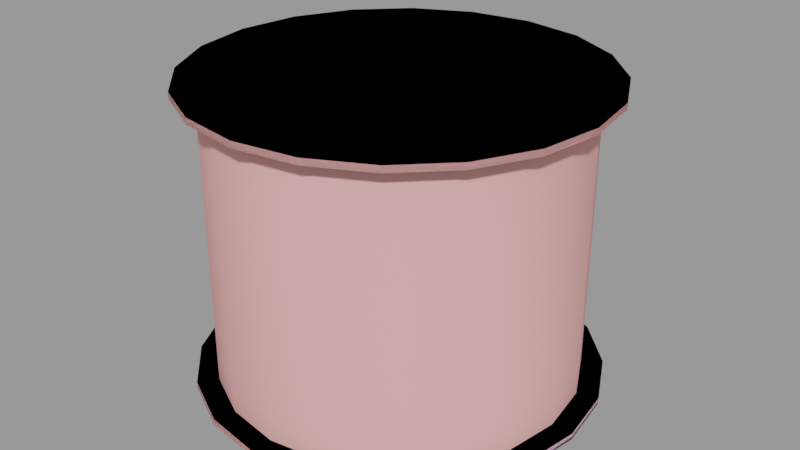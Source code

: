 # Source: spool_wire.blend  (saved by Blender 2.92.15; exported with 4.5.12 LTS)
import bpy
from mathutils import Matrix  # noqa: F401  (used for matrix-valued properties, if any)

bpy.ops.wm.read_factory_settings(use_empty=True)
scene = bpy.context.scene
scene.name = 'spool_wire.qc'

# ---- collections
col_spool_wire = bpy.data.collections.new('spool_wire'); scene.collection.children.link(col_spool_wire)

# ---- materials (node trees are filled in below, after node groups)
mat_spool_wire = bpy.data.materials.new('spool_wire')
mat_spool_wire.use_transparent_shadow = False
mat_spool_wire.diffuse_color = (0.9114, 0.4306, 0.4175, 1.0)
mat_phy = bpy.data.materials.new('  phy')
mat_phy.use_transparent_shadow = False
mat_phy.diffuse_color = (0.8824, 0.5327, 0.7393, 1.0)

# ---- material node trees

# ---- meshes
me_spool_wire_reference = bpy.data.meshes.new('spool_wire_reference')
me_spool_wire_reference.from_pydata([(-1e-06, 28.59, -23.0), (-8.836, 27.19, -23.0), (-1e-06, 28.59, 1e-06), (-8.836, 27.19, 1e-06), (-16.81, 23.13, -23.0), (-16.81, 23.13, 1e-06), (8.836, -27.19, -23.0), (16.81, -23.13, -23.0), (8.836, -27.19, -1e-06), (16.81, -23.13, -1e-06), (23.13, -16.81, -23.0), (23.13, -16.81, -1e-06), (27.19, -8.836, -23.0), (27.19, -8.836, 0.0), (28.59, 2e-06, -23.0), (28.59, 1e-06, 0.0), (27.19, 8.836, -23.0), (27.19, 8.836, 0.0), (23.13, 16.81, -23.0), (23.13, 16.81, 1e-06), (16.81, 23.13, -23.0), (16.81, 23.13, 1e-06), (8.836, 27.19, -23.0), (8.836, 27.19, 1e-06), (32.0, 2e-06, -24.0), (30.44, -9.889, -24.0), (30.44, 9.889, -24.0), (25.89, -18.81, -24.0), (18.81, -25.89, -24.0), (9.889, -30.44, -24.0), (1e-06, -32.0, -24.0), (-9.889, -30.44, -24.0), (-18.81, -25.89, -24.0), (-25.89, -18.81, -24.0), (-30.44, -9.889, -24.0), (-32.0, 0.0, -24.0), (-30.44, 9.889, -24.0), (-25.89, 18.81, -24.0), (-18.81, 25.89, -24.0), (-9.889, 30.44, -24.0), (-1e-06, 32.0, -24.0), (9.889, 30.44, -24.0), (18.81, 25.89, -24.0), (25.89, 18.81, -24.0), (30.44, -9.889, -23.0), (32.0, 2e-06, -23.0), (25.89, -18.81, -23.0), (30.44, 9.889, -23.0), (25.89, 18.81, -23.0), (18.81, 25.89, -23.0), (9.889, 30.44, -23.0), (-1e-06, 32.0, -23.0), (-9.889, 30.44, -23.0), (-18.81, 25.89, -23.0), (-25.89, 18.81, -23.0), (-30.44, 9.889, -23.0), (-32.0, 0.0, -23.0), (-30.44, -9.889, -23.0), (-25.89, -18.81, -23.0), (-18.81, -25.89, -23.0), (-9.889, -30.44, -23.0), (1e-06, -32.0, -23.0), (9.889, -30.44, -23.0), (18.81, -25.89, -23.0), (32.0, 0.0, 24.0), (30.44, 9.889, 24.0), (30.44, -9.889, 24.0), (25.89, 18.81, 24.0), (18.81, 25.89, 24.0), (9.889, 30.44, 24.0), (-1e-06, 32.0, 24.0), (-9.889, 30.44, 24.0), (-18.81, 25.89, 24.0), (-25.89, 18.81, 24.0), (-30.44, 9.889, 24.0), (-32.0, -2e-06, 24.0), (-30.44, -9.889, 24.0), (-25.89, -18.81, 24.0), (-18.81, -25.89, 24.0), (-9.889, -30.44, 24.0), (1e-06, -32.0, 24.0), (9.889, -30.44, 24.0), (18.81, -25.89, 24.0), (25.89, -18.81, 24.0), (30.44, -9.889, 23.0), (25.89, -18.81, 23.0), (32.0, 0.0, 23.0), (18.81, -25.89, 23.0), (9.889, -30.44, 23.0), (1e-06, -32.0, 23.0), (-9.889, -30.44, 23.0), (-18.81, -25.89, 23.0), (-25.89, -18.81, 23.0), (-30.44, -9.889, 23.0), (-32.0, -2e-06, 23.0), (-30.44, 9.889, 23.0), (-25.89, 18.81, 23.0), (-18.81, 25.89, 23.0), (-9.889, 30.44, 23.0), (-1e-06, 32.0, 23.0), (9.889, 30.44, 23.0), (18.81, 25.89, 23.0), (25.89, 18.81, 23.0), (30.44, 9.889, 23.0), (-1e-06, 28.59, 23.0), (-8.836, 27.19, 23.0), (-16.81, 23.13, 23.0), (8.836, -27.19, 23.0), (16.81, -23.13, 23.0), (23.13, -16.81, 23.0), (27.19, -8.836, 23.0), (28.59, 0.0, 23.0), (27.19, 8.836, 23.0), (23.13, 16.81, 23.0), (16.81, 23.13, 23.0), (8.836, 27.19, 23.0), (-23.13, 16.81, 1e-06), (-23.13, 16.81, 23.0), (-27.19, 8.836, 0.0), (-27.19, 8.836, 23.0), (-28.59, 0.0, 0.0), (-28.59, -1e-06, 23.0), (-27.19, -8.836, 0.0), (-27.19, -8.836, 23.0), (-23.13, -16.81, -1e-06), (-23.13, -16.81, 23.0), (-16.81, -23.13, -1e-06), (-16.81, -23.13, 23.0), (-8.836, -27.19, -1e-06), (-8.836, -27.19, 23.0), (1e-06, -28.59, -1e-06), (1e-06, -28.59, 23.0), (-23.13, 16.81, -23.0), (-27.19, 8.836, -23.0), (-28.59, 1e-06, -23.0), (-27.19, -8.836, -23.0), (-23.13, -16.81, -23.0), (-16.81, -23.13, -23.0), (-8.836, -27.19, -23.0), (1e-06, -28.59, -23.0)], [], [(0, 1, 2), (1, 3, 2), (1, 4, 3), (4, 5, 3), (6, 7, 8), (7, 9, 8), (7, 10, 9), (10, 11, 9), (10, 12, 11), (12, 13, 11), (12, 14, 13), (14, 15, 13), (14, 16, 15), (16, 17, 15), (16, 18, 17), (18, 19, 17), (18, 20, 19), (20, 21, 19), (20, 22, 21), (22, 23, 21), (22, 0, 23), (0, 2, 23), (24, 25, 26), (25, 27, 26), (27, 28, 26), (28, 29, 26), (29, 30, 26), (30, 31, 26), (31, 32, 26), (32, 33, 26), (33, 34, 26), (34, 35, 26), (35, 36, 26), (36, 37, 26), (37, 38, 26), (38, 39, 26), (39, 40, 26), (40, 41, 26), (41, 42, 26), (42, 43, 26), (44, 45, 46), (45, 47, 46), (47, 48, 46), (48, 49, 46), (49, 50, 46), (50, 51, 46), (51, 52, 46), (52, 53, 46), (53, 54, 46), (54, 55, 46), (55, 56, 46), (56, 57, 46), (57, 58, 46), (58, 59, 46), (59, 60, 46), (60, 61, 46), (61, 62, 46), (62, 63, 46), (64, 65, 66), (65, 67, 66), (67, 68, 66), (68, 69, 66), (69, 70, 66), (70, 71, 66), (71, 72, 66), (72, 73, 66), (73, 74, 66), (74, 75, 66), (75, 76, 66), (76, 77, 66), (77, 78, 66), (78, 79, 66), (79, 80, 66), (80, 81, 66), (81, 82, 66), (82, 83, 66), (84, 85, 86), (85, 87, 86), (87, 88, 86), (88, 89, 86), (89, 90, 86), (90, 91, 86), (91, 92, 86), (92, 93, 86), (93, 94, 86), (94, 95, 86), (95, 96, 86), (96, 97, 86), (97, 98, 86), (98, 99, 86), (99, 100, 86), (100, 101, 86), (101, 102, 86), (102, 103, 86), (38, 37, 54), (54, 37, 55), (37, 36, 55), (55, 36, 56), (36, 35, 56), (56, 35, 57), (35, 34, 57), (57, 34, 58), (34, 33, 58), (58, 33, 59), (33, 32, 59), (59, 32, 60), (32, 31, 60), (60, 31, 61), (31, 30, 61), (61, 30, 62), (30, 29, 62), (62, 29, 63), (29, 28, 63), (63, 28, 46), (28, 27, 46), (46, 27, 44), (27, 25, 44), (44, 25, 45), (25, 24, 45), (45, 24, 47), (24, 26, 47), (47, 26, 48), (26, 43, 48), (48, 43, 49), (43, 42, 49), (49, 42, 50), (42, 41, 50), (50, 41, 51), (41, 40, 51), (51, 40, 52), (40, 39, 52), (52, 39, 53), (39, 38, 53), (53, 38, 54), (84, 86, 66), (86, 64, 66), (86, 103, 64), (103, 65, 64), (103, 102, 65), (102, 67, 65), (102, 101, 67), (101, 68, 67), (101, 100, 68), (100, 69, 68), (100, 99, 69), (99, 70, 69), (99, 98, 70), (98, 71, 70), (98, 97, 71), (97, 72, 71), (97, 96, 72), (96, 73, 72), (96, 95, 73), (95, 74, 73), (95, 94, 74), (94, 75, 74), (94, 93, 75), (93, 76, 75), (93, 92, 76), (92, 77, 76), (92, 91, 77), (91, 78, 77), (91, 90, 78), (90, 79, 78), (90, 89, 79), (89, 80, 79), (89, 88, 80), (88, 81, 80), (88, 87, 81), (87, 82, 81), (87, 85, 82), (85, 83, 82), (85, 84, 83), (84, 66, 83), (2, 3, 104), (3, 105, 104), (3, 5, 105), (5, 106, 105), (8, 9, 107), (9, 108, 107), (9, 11, 108), (11, 109, 108), (11, 13, 109), (13, 110, 109), (13, 15, 110), (15, 111, 110), (15, 17, 111), (17, 112, 111), (17, 19, 112), (19, 113, 112), (19, 21, 113), (21, 114, 113), (21, 23, 114), (23, 115, 114), (23, 2, 115), (2, 104, 115), (5, 116, 106), (116, 117, 106), (116, 118, 117), (118, 119, 117), (118, 120, 119), (120, 121, 119), (120, 122, 121), (122, 123, 121), (122, 124, 123), (124, 125, 123), (124, 126, 125), (126, 127, 125), (126, 128, 127), (128, 129, 127), (128, 130, 129), (130, 131, 129), (130, 8, 131), (8, 107, 131), (4, 132, 5), (132, 116, 5), (132, 133, 116), (133, 118, 116), (133, 134, 118), (134, 120, 118), (134, 135, 120), (135, 122, 120), (135, 136, 122), (136, 124, 122), (136, 137, 124), (137, 126, 124), (137, 138, 126), (138, 128, 126), (138, 139, 128), (139, 130, 128), (139, 6, 130), (6, 8, 130)])
me_spool_wire_reference.polygons.foreach_set('use_smooth', [True] * 232)
_k = set([(24, 25), (24, 26), (25, 27), (26, 43), (27, 28), (28, 29), (29, 30), (30, 31), (31, 32), (32, 33), (33, 34), (34, 35), (35, 36), (36, 37), (37, 38), (38, 39), (39, 40), (40, 41), (41, 42), (42, 43), (44, 45), (44, 46), (45, 47), (46, 63), (47, 48), (48, 49), (49, 50), (50, 51), (51, 52), (52, 53), (53, 54), (54, 55), (55, 56), (56, 57), (57, 58), (58, 59), (59, 60), (60, 61), (61, 62), (62, 63), (64, 65), (64, 66), (65, 67), (66, 83), (67, 68), (68, 69), (69, 70), (70, 71), (71, 72), (72, 73), (73, 74), (74, 75), (75, 76), (76, 77), (77, 78), (78, 79), (79, 80), (80, 81), (81, 82), (82, 83), (84, 85), (84, 86), (85, 87), (86, 103), (87, 88), (88, 89), (89, 90), (90, 91), (91, 92), (92, 93), (93, 94), (94, 95), (95, 96), (96, 97), (97, 98), (98, 99), (99, 100), (100, 101), (101, 102), (102, 103)])
me_spool_wire_reference.attributes.new('sharp_edge', 'BOOLEAN', 'EDGE').data.foreach_set('value', [ (min(e.vertices), max(e.vertices)) in _k for e in me_spool_wire_reference.edges])
_uv = me_spool_wire_reference.uv_layers.new(name='UVMap')
_uv.uv.foreach_set('vector', [0.8949, 0.6607, 0.944, 0.6607, 0.8949, 0.9969, 0.944, 0.6607, 0.944, 0.9969, 0.8949, 0.9969, 0.944, 0.6607, 0.993, 0.6607, 0.944, 0.9969, 0.993, 0.6607, 0.993, 0.9969, 0.944, 0.9969, 0.4533, 0.6607, 0.5024, 0.6607, 0.4533, 0.9969, 0.5024, 0.6607, 0.5024, 0.9969, 0.4533, 0.9969, 0.5024, 0.6607, 0.5515, 0.6607, 0.5024, 0.9969, 0.5515, 0.6607, 0.5515, 0.9969, 0.5024, 0.9969, 0.5515, 0.6607, 0.6005, 0.6607, 0.5515, 0.9969, 0.6005, 0.6607, 0.6005, 0.9969, 0.5515, 0.9969, 0.6005, 0.6607, 0.6496, 0.6607, 0.6005, 0.9969, 0.6496, 0.6607, 0.6496, 0.9969, 0.6005, 0.9969, 0.6496, 0.6607, 0.6987, 0.6607, 0.6496, 0.9969, 0.6987, 0.6607, 0.6987, 0.9969, 0.6496, 0.9969, 0.6987, 0.6607, 0.7477, 0.6607, 0.6987, 0.9969, 0.7477, 0.6607, 0.7477, 0.9969, 0.6987, 0.9969, 0.7477, 0.6607, 0.7968, 0.6607, 0.7477, 0.9969, 0.7968, 0.6607, 0.7968, 0.9969, 0.7477, 0.9969, 0.7968, 0.6607, 0.8458, 0.6607, 0.7968, 0.9969, 0.8458, 0.6607, 0.8458, 0.9969, 0.7968, 0.9969, 0.8458, 0.6607, 0.8949, 0.6607, 0.8458, 0.9969, 0.8949, 0.6607, 0.8949, 0.9969, 0.8458, 0.9969, 0.4662, 0.3851, 0.4548, 0.4566, 0.4548, 0.3136, 0.4548, 0.4566, 0.422, 0.5211, 0.4548, 0.3136, 0.422, 0.5211, 0.3708, 0.5723, 0.4548, 0.3136, 0.3708, 0.5723, 0.3063, 0.6051, 0.4548, 0.3136, 0.3063, 0.6051, 0.2348, 0.6164, 0.4548, 0.3136, 0.2348, 0.6164, 0.1633, 0.6051, 0.4548, 0.3136, 0.1633, 0.6051, 0.09881, 0.5723, 0.4548, 0.3136, 0.09881, 0.5723, 0.04763, 0.5211, 0.4548, 0.3136, 0.04763, 0.5211, 0.01476, 0.4566, 0.4548, 0.3136, 0.01476, 0.4566, 0.003442, 0.3851, 0.4548, 0.3136, 0.003442, 0.3851, 0.01476, 0.3136, 0.4548, 0.3136, 0.01476, 0.3136, 0.04763, 0.2491, 0.4548, 0.3136, 0.04763, 0.2491, 0.09881, 0.1979, 0.4548, 0.3136, 0.09881, 0.1979, 0.1633, 0.165, 0.4548, 0.3136, 0.1633, 0.165, 0.2348, 0.1537, 0.4548, 0.3136, 0.2348, 0.1537, 0.3063, 0.165, 0.4548, 0.3136, 0.3063, 0.165, 0.3708, 0.1979, 0.4548, 0.3136, 0.3708, 0.1979, 0.422, 0.2491, 0.4548, 0.3136, 0.9715, 0.4575, 0.9829, 0.3861, 0.9387, 0.522, 0.9829, 0.3861, 0.9715, 0.3146, 0.9387, 0.522, 0.9715, 0.3146, 0.9387, 0.2502, 0.9387, 0.522, 0.9387, 0.2502, 0.8875, 0.199, 0.9387, 0.522, 0.8875, 0.199, 0.8231, 0.1662, 0.9387, 0.522, 0.8231, 0.1662, 0.7516, 0.1549, 0.9387, 0.522, 0.7516, 0.1549, 0.6802, 0.1662, 0.9387, 0.522, 0.6802, 0.1662, 0.6157, 0.199, 0.9387, 0.522, 0.6157, 0.199, 0.5646, 0.2502, 0.9387, 0.522, 0.5646, 0.2502, 0.5317, 0.3146, 0.9387, 0.522, 0.5317, 0.3146, 0.5204, 0.3861, 0.9387, 0.522, 0.5204, 0.3861, 0.5317, 0.4575, 0.9387, 0.522, 0.5317, 0.4575, 0.5646, 0.522, 0.9387, 0.522, 0.5646, 0.522, 0.6157, 0.5731, 0.9387, 0.522, 0.6157, 0.5731, 0.6802, 0.606, 0.9387, 0.522, 0.6802, 0.606, 0.7516, 0.6173, 0.9387, 0.522, 0.7516, 0.6173, 0.8231, 0.606, 0.9387, 0.522, 0.8231, 0.606, 0.8875, 0.5731, 0.9387, 0.522, 0.4662, 0.3851, 0.4548, 0.3136, 0.4548, 0.4566, 0.4548, 0.3136, 0.422, 0.2491, 0.4548, 0.4566, 0.422, 0.2491, 0.3708, 0.1979, 0.4548, 0.4566, 0.3708, 0.1979, 0.3063, 0.165, 0.4548, 0.4566, 0.3063, 0.165, 0.2348, 0.1537, 0.4548, 0.4566, 0.2348, 0.1537, 0.1633, 0.165, 0.4548, 0.4566, 0.1633, 0.165, 0.09881, 0.1979, 0.4548, 0.4566, 0.09881, 0.1979, 0.04763, 0.2491, 0.4548, 0.4566, 0.04763, 0.2491, 0.01476, 0.3136, 0.4548, 0.4566, 0.01476, 0.3136, 0.003442, 0.3851, 0.4548, 0.4566, 0.003442, 0.3851, 0.01476, 0.4566, 0.4548, 0.4566, 0.01476, 0.4566, 0.04763, 0.5211, 0.4548, 0.4566, 0.04763, 0.5211, 0.09881, 0.5723, 0.4548, 0.4566, 0.09881, 0.5723, 0.1633, 0.6051, 0.4548, 0.4566, 0.1633, 0.6051, 0.2348, 0.6164, 0.4548, 0.4566, 0.2348, 0.6164, 0.3063, 0.6051, 0.4548, 0.4566, 0.3063, 0.6051, 0.3708, 0.5723, 0.4548, 0.4566, 0.3708, 0.5723, 0.422, 0.5211, 0.4548, 0.4566, 0.9715, 0.4575, 0.9387, 0.522, 0.9829, 0.3861, 0.9387, 0.522, 0.8875, 0.5731, 0.9829, 0.3861, 0.8875, 0.5731, 0.8231, 0.606, 0.9829, 0.3861, 0.8231, 0.606, 0.7516, 0.6173, 0.9829, 0.3861, 0.7516, 0.6173, 0.6802, 0.606, 0.9829, 0.3861, 0.6802, 0.606, 0.6157, 0.5731, 0.9829, 0.3861, 0.6157, 0.5731, 0.5646, 0.522, 0.9829, 0.3861, 0.5646, 0.522, 0.5317, 0.4575, 0.9829, 0.3861, 0.5317, 0.4575, 0.5204, 0.3861, 0.9829, 0.3861, 0.5204, 0.3861, 0.5317, 0.3146, 0.9829, 0.3861, 0.5317, 0.3146, 0.5646, 0.2502, 0.9829, 0.3861, 0.5646, 0.2502, 0.6157, 0.199, 0.9829, 0.3861, 0.6157, 0.199, 0.6802, 0.1662, 0.9829, 0.3861, 0.6802, 0.1662, 0.7516, 0.1549, 0.9829, 0.3861, 0.7516, 0.1549, 0.8231, 0.1662, 0.9829, 0.3861, 0.8231, 0.1662, 0.8875, 0.199, 0.9829, 0.3861, 0.8875, 0.199, 0.9387, 0.2502, 0.9829, 0.3861, 0.9387, 0.2502, 0.9715, 0.3146, 0.9829, 0.3861, 0.6117, 0.1935, 0.5591, 0.2462, 0.5646, 0.2502, 0.5646, 0.2502, 0.5591, 0.2462, 0.5317, 0.3146, 0.5591, 0.2462, 0.5253, 0.3125, 0.5317, 0.3146, 0.5317, 0.3146, 0.5253, 0.3125, 0.5204, 0.3861, 0.5253, 0.3125, 0.5136, 0.3861, 0.5204, 0.3861, 0.5204, 0.3861, 0.5136, 0.3861, 0.5317, 0.4575, 0.5136, 0.3861, 0.5253, 0.4596, 0.5317, 0.4575, 0.5317, 0.4575, 0.5253, 0.4596, 0.5646, 0.522, 0.5253, 0.4596, 0.5591, 0.526, 0.5646, 0.522, 0.5646, 0.522, 0.5591, 0.526, 0.6157, 0.5731, 0.5591, 0.526, 0.6117, 0.5786, 0.6157, 0.5731, 0.6157, 0.5731, 0.6117, 0.5786, 0.6802, 0.606, 0.6117, 0.5786, 0.6781, 0.6124, 0.6802, 0.606, 0.6802, 0.606, 0.6781, 0.6124, 0.7516, 0.6173, 0.6781, 0.6124, 0.7516, 0.6241, 0.7516, 0.6173, 0.7516, 0.6173, 0.7516, 0.6241, 0.8231, 0.606, 0.7516, 0.6241, 0.8252, 0.6124, 0.8231, 0.606, 0.8231, 0.606, 0.8252, 0.6124, 0.8875, 0.5731, 0.8252, 0.6124, 0.8916, 0.5786, 0.8875, 0.5731, 0.8875, 0.5731, 0.8916, 0.5786, 0.9387, 0.522, 0.8916, 0.5786, 0.9442, 0.526, 0.9387, 0.522, 0.9387, 0.522, 0.9442, 0.526, 0.9715, 0.4575, 0.9442, 0.526, 0.978, 0.4596, 0.9715, 0.4575, 0.9715, 0.4575, 0.978, 0.4596, 0.9829, 0.3861, 0.978, 0.4596, 0.9897, 0.3861, 0.9829, 0.3861, 0.9829, 0.3861, 0.9897, 0.3861, 0.9715, 0.3146, 0.9897, 0.3861, 0.978, 0.3125, 0.9715, 0.3146, 0.9715, 0.3146, 0.978, 0.3125, 0.9387, 0.2502, 0.978, 0.3125, 0.9442, 0.2462, 0.9387, 0.2502, 0.9387, 0.2502, 0.9442, 0.2462, 0.8875, 0.199, 0.9442, 0.2462, 0.8916, 0.1935, 0.8875, 0.199, 0.8875, 0.199, 0.8916, 0.1935, 0.8231, 0.1662, 0.8916, 0.1935, 0.8252, 0.1597, 0.8231, 0.1662, 0.8231, 0.1662, 0.8252, 0.1597, 0.7516, 0.1549, 0.8252, 0.1597, 0.7516, 0.148, 0.7516, 0.1549, 0.7516, 0.1549, 0.7516, 0.148, 0.6802, 0.1662, 0.7516, 0.148, 0.6781, 0.1597, 0.6802, 0.1662, 0.6802, 0.1662, 0.6781, 0.1597, 0.6157, 0.199, 0.6781, 0.1597, 0.6117, 0.1935, 0.6157, 0.199, 0.6157, 0.199, 0.6117, 0.1935, 0.5646, 0.2502, 0.9715, 0.4575, 0.9829, 0.3861, 0.978, 0.4596, 0.9829, 0.3861, 0.9897, 0.3861, 0.978, 0.4596, 0.9829, 0.3861, 0.9715, 0.3146, 0.9897, 0.3861, 0.9715, 0.3146, 0.978, 0.3125, 0.9897, 0.3861, 0.9715, 0.3146, 0.9387, 0.2502, 0.978, 0.3125, 0.9387, 0.2502, 0.9442, 0.2462, 0.978, 0.3125, 0.9387, 0.2502, 0.8875, 0.199, 0.9442, 0.2462, 0.8875, 0.199, 0.8916, 0.1935, 0.9442, 0.2462, 0.8875, 0.199, 0.8231, 0.1662, 0.8916, 0.1935, 0.8231, 0.1662, 0.8252, 0.1597, 0.8916, 0.1935, 0.8231, 0.1662, 0.7516, 0.1549, 0.8252, 0.1597, 0.7516, 0.1549, 0.7516, 0.148, 0.8252, 0.1597, 0.7516, 0.1549, 0.6802, 0.1662, 0.7516, 0.148, 0.6802, 0.1662, 0.6781, 0.1597, 0.7516, 0.148, 0.6802, 0.1662, 0.6157, 0.199, 0.6781, 0.1597, 0.6157, 0.199, 0.6117, 0.1935, 0.6781, 0.1597, 0.6157, 0.199, 0.5646, 0.2502, 0.6117, 0.1935, 0.5646, 0.2502, 0.5591, 0.2462, 0.6117, 0.1935, 0.5646, 0.2502, 0.5317, 0.3146, 0.5591, 0.2462, 0.5317, 0.3146, 0.5253, 0.3125, 0.5591, 0.2462, 0.5317, 0.3146, 0.5204, 0.3861, 0.5253, 0.3125, 0.5204, 0.3861, 0.5136, 0.3861, 0.5253, 0.3125, 0.5204, 0.3861, 0.5317, 0.4575, 0.5136, 0.3861, 0.5317, 0.4575, 0.5253, 0.4596, 0.5136, 0.3861, 0.5317, 0.4575, 0.5646, 0.522, 0.5253, 0.4596, 0.5646, 0.522, 0.5591, 0.526, 0.5253, 0.4596, 0.5646, 0.522, 0.6157, 0.5731, 0.5591, 0.526, 0.6157, 0.5731, 0.6117, 0.5786, 0.5591, 0.526, 0.6157, 0.5731, 0.6802, 0.606, 0.6117, 0.5786, 0.6802, 0.606, 0.6781, 0.6124, 0.6117, 0.5786, 0.6802, 0.606, 0.7516, 0.6173, 0.6781, 0.6124, 0.7516, 0.6173, 0.7516, 0.6241, 0.6781, 0.6124, 0.7516, 0.6173, 0.8231, 0.606, 0.7516, 0.6241, 0.8231, 0.606, 0.8252, 0.6124, 0.7516, 0.6241, 0.8231, 0.606, 0.8875, 0.5731, 0.8252, 0.6124, 0.8875, 0.5731, 0.8916, 0.5786, 0.8252, 0.6124, 0.8875, 0.5731, 0.9387, 0.522, 0.8916, 0.5786, 0.9387, 0.522, 0.9442, 0.526, 0.8916, 0.5786, 0.9387, 0.522, 0.9715, 0.4575, 0.9442, 0.526, 0.9715, 0.4575, 0.978, 0.4596, 0.9442, 0.526, 0.8949, 0.6607, 0.944, 0.6607, 0.8949, 0.9969, 0.944, 0.6607, 0.944, 0.9969, 0.8949, 0.9969, 0.944, 0.6607, 0.993, 0.6607, 0.944, 0.9969, 0.993, 0.6607, 0.993, 0.9969, 0.944, 0.9969, 0.4533, 0.6607, 0.5024, 0.6607, 0.4533, 0.9969, 0.5024, 0.6607, 0.5024, 0.9969, 0.4533, 0.9969, 0.5024, 0.6607, 0.5515, 0.6607, 0.5024, 0.9969, 0.5515, 0.6607, 0.5515, 0.9969, 0.5024, 0.9969, 0.5515, 0.6607, 0.6005, 0.6607, 0.5515, 0.9969, 0.6005, 0.6607, 0.6005, 0.9969, 0.5515, 0.9969, 0.6005, 0.6607, 0.6496, 0.6607, 0.6005, 0.9969, 0.6496, 0.6607, 0.6496, 0.9969, 0.6005, 0.9969, 0.6496, 0.6607, 0.6987, 0.6607, 0.6496, 0.9969, 0.6987, 0.6607, 0.6987, 0.9969, 0.6496, 0.9969, 0.6987, 0.6607, 0.7477, 0.6607, 0.6987, 0.9969, 0.7477, 0.6607, 0.7477, 0.9969, 0.6987, 0.9969, 0.7477, 0.6607, 0.7968, 0.6607, 0.7477, 0.9969, 0.7968, 0.6607, 0.7968, 0.9969, 0.7477, 0.9969, 0.7968, 0.6607, 0.8458, 0.6607, 0.7968, 0.9969, 0.8458, 0.6607, 0.8458, 0.9969, 0.7968, 0.9969, 0.8458, 0.6607, 0.8949, 0.6607, 0.8458, 0.9969, 0.8949, 0.6607, 0.8949, 0.9969, 0.8458, 0.9969, 0.01179, 0.6607, 0.06085, 0.6607, 0.01179, 0.9969, 0.06085, 0.6607, 0.06085, 0.9969, 0.01179, 0.9969, 0.06085, 0.6607, 0.1099, 0.6607, 0.06085, 0.9969, 0.1099, 0.6607, 0.1099, 0.9969, 0.06085, 0.9969, 0.1099, 0.6607, 0.159, 0.6607, 0.1099, 0.9969, 0.159, 0.6607, 0.159, 0.9969, 0.1099, 0.9969, 0.159, 0.6607, 0.208, 0.6607, 0.159, 0.9969, 0.208, 0.6607, 0.208, 0.9969, 0.159, 0.9969, 0.208, 0.6607, 0.2571, 0.6607, 0.208, 0.9969, 0.2571, 0.6607, 0.2571, 0.9969, 0.208, 0.9969, 0.2571, 0.6607, 0.3062, 0.6607, 0.2571, 0.9969, 0.3062, 0.6607, 0.3062, 0.9969, 0.2571, 0.9969, 0.3062, 0.6607, 0.3552, 0.6607, 0.3062, 0.9969, 0.3552, 0.6607, 0.3552, 0.9969, 0.3062, 0.9969, 0.3552, 0.6607, 0.4043, 0.6607, 0.3552, 0.9969, 0.4043, 0.6607, 0.4043, 0.9969, 0.3552, 0.9969, 0.4043, 0.6607, 0.4533, 0.6607, 0.4043, 0.9969, 0.4533, 0.6607, 0.4533, 0.9969, 0.4043, 0.9969, 0.01179, 0.6607, 0.06085, 0.6607, 0.01179, 0.9969, 0.06085, 0.6607, 0.06085, 0.9969, 0.01179, 0.9969, 0.06085, 0.6607, 0.1099, 0.6607, 0.06085, 0.9969, 0.1099, 0.6607, 0.1099, 0.9969, 0.06085, 0.9969, 0.1099, 0.6607, 0.159, 0.6607, 0.1099, 0.9969, 0.159, 0.6607, 0.159, 0.9969, 0.1099, 0.9969, 0.159, 0.6607, 0.208, 0.6607, 0.159, 0.9969, 0.208, 0.6607, 0.208, 0.9969, 0.159, 0.9969, 0.208, 0.6607, 0.2571, 0.6607, 0.208, 0.9969, 0.2571, 0.6607, 0.2571, 0.9969, 0.208, 0.9969, 0.2571, 0.6607, 0.3062, 0.6607, 0.2571, 0.9969, 0.3062, 0.6607, 0.3062, 0.9969, 0.2571, 0.9969, 0.3062, 0.6607, 0.3552, 0.6607, 0.3062, 0.9969, 0.3552, 0.6607, 0.3552, 0.9969, 0.3062, 0.9969, 0.3552, 0.6607, 0.4043, 0.6607, 0.3552, 0.9969, 0.4043, 0.6607, 0.4043, 0.9969, 0.3552, 0.9969, 0.4043, 0.6607, 0.4533, 0.6607, 0.4043, 0.9969, 0.4533, 0.6607, 0.4533, 0.9969, 0.4043, 0.9969])
me_spool_wire_reference.materials.append(mat_spool_wire)
me_spool_wire_reference.use_remesh_fix_poles = True
me_spool_wire_reference.use_remesh_preserve_attributes = False
me_spool_wire_reference.use_mirror_vertex_groups = False
me_spool_wire_reference.update()
me_spool_wire_reference.normals_split_custom_set([tuple(v) for v in zip(*[iter([0.05272, 0.9986, -2.019e-05, -0.2584, 0.966, -4.609e-09, -2.209e-07, 1.0, 4.64e-08, -0.2584, 0.966, -4.609e-09, -0.309, 0.9511, 4.64e-08, -2.209e-07, 1.0, 4.64e-08, -0.2584, 0.966, -4.609e-09, -0.5443, 0.8389, -1.819e-05, -0.309, 0.9511, 4.64e-08, -0.5443, 0.8389, -1.819e-05, -0.5878, 0.809, 4.301e-08, -0.309, 0.9511, 4.64e-08, 0.2584, -0.966, -7.896e-08, 0.5443, -0.8389, 4.889e-06, 0.309, -0.9511, -6.621e-08, 0.5443, -0.8389, 4.889e-06, 0.5878, -0.809, -4.64e-08, 0.309, -0.9511, -6.621e-08, 0.5443, -0.8389, 4.889e-06, 0.7769, -0.6296, -6.14e-08, 0.5878, -0.809, -4.64e-08, 0.7769, -0.6296, -6.14e-08, 0.809, -0.5878, -2.32e-08, 0.5878, -0.809, -4.64e-08, 0.7769, -0.6296, -6.14e-08, 0.9334, -0.3587, -9.256e-09, 0.809, -0.5878, -2.32e-08, 0.9334, -0.3587, -9.256e-09, 0.9511, -0.309, -1.696e-08, 0.809, -0.5878, -2.32e-08, 0.9334, -0.3587, -9.256e-09, 0.9986, -0.05272, 4.548e-05, 0.9511, -0.309, -1.696e-08, 0.9986, -0.05272, 4.548e-05, 1.0, -6.627e-07, 6.19e-10, 0.9511, -0.309, -1.696e-08, 0.9986, -0.05272, 4.548e-05, 0.966, 0.2584, -1.737e-09, 1.0, -6.627e-07, 6.19e-10, 0.966, 0.2584, -1.737e-09, 0.9511, 0.309, 3.796e-09, 1.0, -6.627e-07, 6.19e-10, 0.966, 0.2584, -1.737e-09, 0.8389, 0.5443, -1.599e-08, 0.9511, 0.309, 3.796e-09, 0.8389, 0.5443, -1.599e-08, 0.809, 0.5878, 4.432e-09, 0.9511, 0.309, 3.796e-09, 0.8389, 0.5443, -1.599e-08, 0.6296, 0.7769, 6.974e-08, 0.809, 0.5878, 4.432e-09, 0.6296, 0.7769, 6.974e-08, 0.5878, 0.809, 3.754e-08, 0.809, 0.5878, 4.432e-09, 0.6296, 0.7769, 6.974e-08, 0.3587, 0.9334, -1.945e-06, 0.5878, 0.809, 3.754e-08, 0.3587, 0.9334, -1.945e-06, 0.309, 0.9511, 6.621e-08, 0.5878, 0.809, 3.754e-08, 0.3587, 0.9334, -1.945e-06, 0.05272, 0.9986, -2.019e-05, 0.309, 0.9511, 6.621e-08, 0.05272, 0.9986, -2.019e-05, -2.209e-07, 1.0, 4.64e-08, 0.309, 0.9511, 6.621e-08, 0.0, 0.0, -1.0, 0.0, 0.0, -1.0, -6.819e-08, 3.804e-08, -1.0, 0.0, 0.0, -1.0, 0.0, -4.507e-08, -1.0, -6.819e-08, 3.804e-08, -1.0, 0.0, -4.507e-08, -1.0, 7.638e-07, 4.479e-08, -1.0, -6.819e-08, 3.804e-08, -1.0, 7.638e-07, 4.479e-08, -1.0, -5.528e-08, 5.421e-08, -1.0, -6.819e-08, 3.804e-08, -1.0, -5.528e-08, 5.421e-08, -1.0, -9.25e-08, 4.378e-08, -1.0, -6.819e-08, 3.804e-08, -1.0, -9.25e-08, 4.378e-08, -1.0, 1.499e-07, 3.45e-08, -1.0, -6.819e-08, 3.804e-08, -1.0, 1.499e-07, 3.45e-08, -1.0, -3.651e-08, 1.213e-07, -1.0, -6.819e-08, 3.804e-08, -1.0, -3.651e-08, 1.213e-07, -1.0, -9.012e-08, 7.932e-08, -1.0, -6.819e-08, 3.804e-08, -1.0, -9.012e-08, 7.932e-08, -1.0, -4.821e-08, 0.0, -1.0, -6.819e-08, 3.804e-08, -1.0, -4.821e-08, 0.0, -1.0, -5.356e-08, 0.0, -1.0, -6.819e-08, 3.804e-08, -1.0, -5.356e-08, 0.0, -1.0, 1.201e-11, 0.0, -1.0, -6.819e-08, 3.804e-08, -1.0, 1.201e-11, 0.0, -1.0, 4.404e-08, 7.752e-08, -1.0, -6.819e-08, 3.804e-08, -1.0, 4.404e-08, 7.752e-08, -1.0, 9.542e-08, 1.809e-07, -1.0, -6.819e-08, 3.804e-08, -1.0, 9.542e-08, 1.809e-07, -1.0, 1.019e-07, 5.184e-08, -1.0, -6.819e-08, 3.804e-08, -1.0, 1.019e-07, 5.184e-08, -1.0, 3.224e-07, 7.74e-08, -1.0, -6.819e-08, 3.804e-08, -1.0, 3.224e-07, 7.74e-08, -1.0, -3.173e-07, 1.191e-07, -1.0, -6.819e-08, 3.804e-08, -1.0, -3.173e-07, 1.191e-07, -1.0, -1.094e-07, 1.632e-07, -1.0, -6.819e-08, 3.804e-08, -1.0, -1.094e-07, 1.632e-07, -1.0, -1.97e-06, -2.799e-07, -1.0, -6.819e-08, 3.804e-08, -1.0, 0.0, 0.0, 1.0, -1.282e-06, 0.0, 1.0, -9.119e-09, -8.383e-08, 1.0, -1.282e-06, 0.0, 1.0, 4.837e-07, 0.0, 1.0, -9.119e-09, -8.383e-08, 1.0, 4.837e-07, 0.0, 1.0, 1.19e-07, -4.553e-14, 1.0, -9.119e-09, -8.383e-08, 1.0, 1.19e-07, -4.553e-14, 1.0, 0.0, -3.61e-08, 1.0, -9.119e-09, -8.383e-08, 1.0, 0.0, -3.61e-08, 1.0, 0.0, -4.238e-08, 1.0, -9.119e-09, -8.383e-08, 1.0, 0.0, -4.238e-08, 1.0, 0.0, -3.677e-08, 1.0, -9.119e-09, -8.383e-08, 1.0, 0.0, -3.677e-08, 1.0, -2.478e-07, -3.078e-08, 1.0, -9.119e-09, -8.383e-08, 1.0, -2.478e-07, -3.078e-08, 1.0, -7.31e-08, -9.925e-08, 1.0, -9.119e-09, -8.383e-08, 1.0, -7.31e-08, -9.925e-08, 1.0, 1.005e-14, -7.802e-08, 1.0, -9.119e-09, -8.383e-08, 1.0, 1.005e-14, -7.802e-08, 1.0, -1.071e-07, 0.0, 1.0, -9.119e-09, -8.383e-08, 1.0, -1.071e-07, 0.0, 1.0, 0.0, 0.0, 1.0, -9.119e-09, -8.383e-08, 1.0, 0.0, 0.0, 1.0, -5.497e-09, 0.0, 1.0, -9.119e-09, -8.383e-08, 1.0, -5.497e-09, 0.0, 1.0, -3.503e-08, -7.484e-08, 1.0, -9.119e-09, -8.383e-08, 1.0, -3.503e-08, -7.484e-08, 1.0, -6.475e-08, -2.237e-07, 1.0, -9.119e-09, -8.383e-08, 1.0, -6.475e-08, -2.237e-07, 1.0, 0.0, -7.162e-08, 1.0, -9.119e-09, -8.383e-08, 1.0, 0.0, -7.162e-08, 1.0, 0.0, -1.214e-07, 1.0, -9.119e-09, -8.383e-08, 1.0, 0.0, -1.214e-07, 1.0, 5.472e-08, -2.287e-07, 1.0, -9.119e-09, -8.383e-08, 1.0, 5.472e-08, -2.287e-07, 1.0, 9.851e-07, -5.493e-07, 1.0, -9.119e-09, -8.383e-08, 1.0, 0.0, 0.0, 1.0, 0.0, 0.0, 1.0, -6.898e-08, -3.804e-08, 1.0, 0.0, 0.0, 1.0, 6.345e-07, 4.507e-08, 1.0, -6.898e-08, -3.804e-08, 1.0, 6.345e-07, 4.507e-08, 1.0, 1.19e-07, -4.479e-08, 1.0, -6.898e-08, -3.804e-08, 1.0, 1.19e-07, -4.479e-08, 1.0, 0.0, -5.421e-08, 1.0, -6.898e-08, -3.804e-08, 1.0, 0.0, -5.421e-08, 1.0, 0.0, -4.378e-08, 1.0, -6.898e-08, -3.804e-08, 1.0, 0.0, -4.378e-08, 1.0, -1.499e-07, -3.45e-08, 1.0, -6.898e-08, -3.804e-08, 1.0, -1.499e-07, -3.45e-08, 1.0, -2.113e-07, -1.213e-07, 1.0, -6.898e-08, -3.804e-08, 1.0, -2.113e-07, -1.213e-07, 1.0, -3.655e-08, -7.932e-08, 1.0, -6.898e-08, -3.804e-08, 1.0, -3.655e-08, -7.932e-08, 1.0, 4.821e-08, 0.0, 1.0, -6.898e-08, -3.804e-08, 1.0, 4.821e-08, 0.0, 1.0, -1.127e-08, 0.0, 1.0, -6.898e-08, -3.804e-08, 1.0, -1.127e-08, 0.0, 1.0, -1.55e-08, 0.0, 1.0, -6.898e-08, -3.804e-08, 1.0, -1.55e-08, 0.0, 1.0, 0.0, -7.752e-08, 1.0, -6.898e-08, -3.804e-08, 1.0, 0.0, -7.752e-08, 1.0, 4.625e-08, -1.809e-07, 1.0, -6.898e-08, -3.804e-08, 1.0, 4.625e-08, -1.809e-07, 1.0, 2.764e-08, -5.184e-08, 1.0, -6.898e-08, -3.804e-08, 1.0, 2.764e-08, -5.184e-08, 1.0, -3.224e-07, -7.74e-08, 1.0, -6.898e-08, -3.804e-08, 1.0, -3.224e-07, -7.74e-08, 1.0, 2.418e-07, -1.191e-07, 1.0, -6.898e-08, -3.804e-08, 1.0, 2.418e-07, -1.191e-07, 1.0, -6.959e-07, -1.632e-07, 1.0, -6.898e-08, -3.804e-08, 1.0, -6.959e-07, -1.632e-07, 1.0, -9.851e-07, 2.799e-07, 1.0, -6.898e-08, -3.804e-08, 1.0, 0.0, 0.0, -1.0, 1.282e-06, -1.225e-07, -1.0, 2.775e-08, 3.692e-08, -1.0, 1.282e-06, -1.225e-07, -1.0, 1.508e-07, 7.404e-08, -1.0, 2.775e-08, 3.692e-08, -1.0, 1.508e-07, 7.404e-08, -1.0, 0.0, 7.56e-08, -1.0, 2.775e-08, 3.692e-08, -1.0, 0.0, 7.56e-08, -1.0, 2.59e-07, 5.576e-08, -1.0, 2.775e-08, 3.692e-08, -1.0, 2.59e-07, 5.576e-08, -1.0, -9.835e-08, 4.09e-08, -1.0, 2.775e-08, 3.692e-08, -1.0, -9.835e-08, 4.09e-08, -1.0, -8.808e-08, 1.478e-07, -1.0, 2.775e-08, 3.692e-08, -1.0, -8.808e-08, 1.478e-07, -1.0, -3.098e-08, 7.907e-08, -1.0, 2.775e-08, 3.692e-08, -1.0, -3.098e-08, 7.907e-08, -1.0, -2.293e-08, 0.0, -1.0, 2.775e-08, 3.692e-08, -1.0, -2.293e-08, 0.0, -1.0, -3.58e-10, 0.0, -1.0, 2.775e-08, 3.692e-08, -1.0, -3.58e-10, 0.0, -1.0, 4.506e-08, 0.0, -1.0, 2.775e-08, 3.692e-08, -1.0, 4.506e-08, 0.0, -1.0, 6.196e-08, 7.907e-08, -1.0, 2.775e-08, 3.692e-08, -1.0, 6.196e-08, 7.907e-08, -1.0, 0.0, 1.478e-07, -1.0, 2.775e-08, 3.692e-08, -1.0, 0.0, 1.478e-07, -1.0, -9.25e-08, 4.09e-08, -1.0, 2.775e-08, 3.692e-08, -1.0, -9.25e-08, 4.09e-08, -1.0, -2.59e-07, 5.576e-08, -1.0, 2.775e-08, 3.692e-08, -1.0, -2.59e-07, 5.576e-08, -1.0, 1.19e-07, 7.56e-08, -1.0, 2.775e-08, 3.692e-08, -1.0, 1.19e-07, 7.56e-08, -1.0, 4.837e-07, 7.404e-08, -1.0, 2.775e-08, 3.692e-08, -1.0, 4.837e-07, 7.404e-08, -1.0, -1.282e-06, -1.225e-07, -1.0, 2.775e-08, 3.692e-08, -1.0, -1.282e-06, -1.225e-07, -1.0, 0.0, 0.0, -1.0, 2.775e-08, 3.692e-08, -1.0, -0.6296, 0.7769, -1.016e-08, -0.8389, 0.5443, 0.0, -0.7769, 0.6296, 1.017e-08, -0.7769, 0.6296, 1.017e-08, -0.8389, 0.5443, 0.0, -0.9334, 0.3587, 0.0, -0.8389, 0.5443, 0.0, -0.966, 0.2584, 0.0, -0.9334, 0.3587, 0.0, -0.9334, 0.3587, 0.0, -0.966, 0.2584, 0.0, -0.9986, 0.05274, 0.0, -0.966, 0.2584, 0.0, -0.9986, -0.05274, 0.0, -0.9986, 0.05274, 0.0, -0.9986, 0.05274, 0.0, -0.9986, -0.05274, 0.0, -0.966, -0.2584, 0.0, -0.9986, -0.05274, 0.0, -0.9334, -0.3587, 0.0, -0.966, -0.2584, 0.0, -0.966, -0.2584, 0.0, -0.9334, -0.3587, 0.0, -0.8389, -0.5443, 0.0, -0.9334, -0.3587, 0.0, -0.7769, -0.6296, -1.017e-08, -0.8389, -0.5443, 0.0, -0.8389, -0.5443, 0.0, -0.7769, -0.6296, -1.017e-08, -0.6296, -0.7769, 1.017e-08, -0.7769, -0.6296, -1.017e-08, -0.5443, -0.8389, 0.0, -0.6296, -0.7769, 1.017e-08, -0.6296, -0.7769, 1.017e-08, -0.5443, -0.8389, 0.0, -0.3587, -0.9334, 0.0, -0.5443, -0.8389, 0.0, -0.2584, -0.966, 0.0, -0.3587, -0.9334, 0.0, -0.3587, -0.9334, 0.0, -0.2584, -0.966, 0.0, -0.05274, -0.9986, 0.0, -0.2584, -0.966, 0.0, 0.05274, -0.9986, 0.0, -0.05274, -0.9986, 0.0, -0.05274, -0.9986, 0.0, 0.05274, -0.9986, 0.0, 0.2584, -0.966, 0.0, 0.05274, -0.9986, 0.0, 0.3587, -0.9334, 0.0, 0.2584, -0.966, 0.0, 0.2584, -0.966, 0.0, 0.3587, -0.9334, 0.0, 0.5443, -0.8389, 0.0, 0.3587, -0.9334, 0.0, 0.6296, -0.7769, 1.016e-08, 0.5443, -0.8389, 0.0, 0.5443, -0.8389, 0.0, 0.6296, -0.7769, 1.016e-08, 0.7769, -0.6296, -1.017e-08, 0.6296, -0.7769, 1.016e-08, 0.8389, -0.5443, 0.0, 0.7769, -0.6296, -1.017e-08, 0.7769, -0.6296, -1.017e-08, 0.8389, -0.5443, 0.0, 0.9334, -0.3587, 0.0, 0.8389, -0.5443, 0.0, 0.966, -0.2584, 0.0, 0.9334, -0.3587, 0.0, 0.9334, -0.3587, 0.0, 0.966, -0.2584, 0.0, 0.9986, -0.05274, 0.0, 0.966, -0.2584, 0.0, 0.9986, 0.05274, 0.0, 0.9986, -0.05274, 0.0, 0.9986, -0.05274, 0.0, 0.9986, 0.05274, 0.0, 0.966, 0.2584, 0.0, 0.9986, 0.05274, 0.0, 0.9334, 0.3587, 0.0, 0.966, 0.2584, 0.0, 0.966, 0.2584, 0.0, 0.9334, 0.3587, 0.0, 0.8389, 0.5443, 0.0, 0.9334, 0.3587, 0.0, 0.7769, 0.6296, 1.017e-08, 0.8389, 0.5443, 0.0, 0.8389, 0.5443, 0.0, 0.7769, 0.6296, 1.017e-08, 0.6296, 0.7769, -1.017e-08, 0.7769, 0.6296, 1.017e-08, 0.5443, 0.8389, 0.0, 0.6296, 0.7769, -1.017e-08, 0.6296, 0.7769, -1.017e-08, 0.5443, 0.8389, 0.0, 0.3587, 0.9334, 0.0, 0.5443, 0.8389, 0.0, 0.2584, 0.966, 0.0, 0.3587, 0.9334, 0.0, 0.3587, 0.9334, 0.0, 0.2584, 0.966, 0.0, 0.05274, 0.9986, 0.0, 0.2584, 0.966, 0.0, -0.05274, 0.9986, 0.0, 0.05274, 0.9986, 0.0, 0.05274, 0.9986, 0.0, -0.05274, 0.9986, 0.0, -0.2584, 0.966, 0.0, -0.05274, 0.9986, 0.0, -0.3587, 0.9334, 0.0, -0.2584, 0.966, 0.0, -0.2584, 0.966, 0.0, -0.3587, 0.9334, 0.0, -0.5443, 0.8389, 0.0, -0.3587, 0.9334, 0.0, -0.6296, 0.7769, -1.016e-08, -0.5443, 0.8389, 0.0, -0.5443, 0.8389, 0.0, -0.6296, 0.7769, -1.016e-08, -0.7769, 0.6296, 1.017e-08, 0.9334, -0.3587, -4.611e-09, 0.9986, -0.05274, -5.05e-06, 0.966, -0.2584, -1.82e-05, 0.9986, -0.05274, -5.05e-06, 0.9986, 0.05274, 5.05e-06, 0.966, -0.2584, -1.82e-05, 0.9986, -0.05274, -5.05e-06, 0.966, 0.2584, -4.611e-09, 0.9986, 0.05274, 5.05e-06, 0.966, 0.2584, -4.611e-09, 0.9334, 0.3587, 4.611e-09, 0.9986, 0.05274, 5.05e-06, 0.966, 0.2584, -4.611e-09, 0.8389, 0.5443, 1.819e-05, 0.9334, 0.3587, 4.611e-09, 0.8389, 0.5443, 1.819e-05, 0.7769, 0.6296, 4.611e-09, 0.9334, 0.3587, 4.611e-09, 0.8389, 0.5443, 1.819e-05, 0.6296, 0.7769, -4.611e-09, 0.7769, 0.6296, 4.611e-09, 0.6296, 0.7769, -4.611e-09, 0.5443, 0.8389, -2.02e-05, 0.7769, 0.6296, 4.611e-09, 0.6296, 0.7769, -4.611e-09, 0.3587, 0.9334, -4.611e-09, 0.5443, 0.8389, -2.02e-05, 0.3587, 0.9334, -4.611e-09, 0.2584, 0.966, 4.611e-09, 0.5443, 0.8389, -2.02e-05, 0.3587, 0.9334, -4.611e-09, 0.05274, 0.9986, -5.05e-06, 0.2584, 0.966, 4.611e-09, 0.05274, 0.9986, -5.05e-06, -0.05274, 0.9986, 5.05e-06, 0.2584, 0.966, 4.611e-09, 0.05274, 0.9986, -5.05e-06, -0.2584, 0.966, -4.611e-09, -0.05274, 0.9986, 5.05e-06, -0.2584, 0.966, -4.611e-09, -0.3587, 0.9334, 4.611e-09, -0.05274, 0.9986, 5.05e-06, -0.2584, 0.966, -4.611e-09, -0.5443, 0.8389, 5.561e-09, -0.3587, 0.9334, 4.611e-09, -0.5443, 0.8389, 5.561e-09, -0.6296, 0.7769, 2.528e-05, -0.3587, 0.9334, 4.611e-09, -0.5443, 0.8389, 5.561e-09, -0.7769, 0.6296, -4.611e-09, -0.6296, 0.7769, 2.528e-05, -0.7769, 0.6296, -4.611e-09, -0.8389, 0.5443, -2.022e-05, -0.6296, 0.7769, 2.528e-05, -0.7769, 0.6296, -4.611e-09, -0.9334, 0.3587, 1.82e-05, -0.8389, 0.5443, -2.022e-05, -0.9334, 0.3587, 1.82e-05, -0.966, 0.2584, -2.021e-05, -0.8389, 0.5443, -2.022e-05, -0.9334, 0.3587, 1.82e-05, -0.9986, 0.05274, -4.611e-09, -0.966, 0.2584, -2.021e-05, -0.9986, 0.05274, -4.611e-09, -0.9986, -0.05274, 2.021e-05, -0.966, 0.2584, -2.021e-05, -0.9986, 0.05274, -4.611e-09, -0.966, -0.2584, -4.611e-09, -0.9986, -0.05274, 2.021e-05, -0.966, -0.2584, -4.611e-09, -0.9334, -0.3587, 4.611e-09, -0.9986, -0.05274, 2.021e-05, -0.966, -0.2584, -4.611e-09, -0.8389, -0.5443, -2.573e-05, -0.9334, -0.3587, 4.611e-09, -0.8389, -0.5443, -2.573e-05, -0.7769, -0.6296, -2.528e-05, -0.9334, -0.3587, 4.611e-09, -0.8389, -0.5443, -2.573e-05, -0.6296, -0.7769, 1.82e-05, -0.7769, -0.6296, -2.528e-05, -0.6296, -0.7769, 1.82e-05, -0.5443, -0.8389, 3.078e-05, -0.7769, -0.6296, -2.528e-05, -0.6296, -0.7769, 1.82e-05, -0.3587, -0.9334, -4.611e-09, -0.5443, -0.8389, 3.078e-05, -0.3587, -0.9334, -4.611e-09, -0.2584, -0.966, 4.611e-09, -0.5443, -0.8389, 3.078e-05, -0.3587, -0.9334, -4.611e-09, -0.05274, -0.9986, -5.05e-06, -0.2584, -0.966, 4.611e-09, -0.05274, -0.9986, -5.05e-06, 0.05274, -0.9986, 5.05e-06, -0.2584, -0.966, 4.611e-09, -0.05274, -0.9986, -5.05e-06, 0.2584, -0.966, -4.611e-09, 0.05274, -0.9986, 5.05e-06, 0.2584, -0.966, -4.611e-09, 0.3587, -0.9334, 2.021e-05, 0.05274, -0.9986, 5.05e-06, 0.2584, -0.966, -4.611e-09, 0.5443, -0.8389, -1.478e-08, 0.3587, -0.9334, 2.021e-05, 0.5443, -0.8389, -1.478e-08, 0.6296, -0.7769, 5.507e-06, 0.3587, -0.9334, 2.021e-05, 0.5443, -0.8389, -1.478e-08, 0.7769, -0.6296, 2.021e-05, 0.6296, -0.7769, 5.507e-06, 0.7769, -0.6296, 2.021e-05, 0.8389, -0.5443, -5.04e-06, 0.6296, -0.7769, 5.507e-06, 0.7769, -0.6296, 2.021e-05, 0.9334, -0.3587, -4.611e-09, 0.8389, -0.5443, -5.04e-06, 0.9334, -0.3587, -4.611e-09, 0.966, -0.2584, -1.82e-05, 0.8389, -0.5443, -5.04e-06, -2.209e-07, 1.0, 4.64e-08, -0.309, 0.9511, 4.64e-08, -0.05272, 0.9986, 1.357e-07, -0.309, 0.9511, 4.64e-08, -0.3587, 0.9334, 1.83e-05, -0.05272, 0.9986, 1.357e-07, -0.309, 0.9511, 4.64e-08, -0.5878, 0.809, 4.301e-08, -0.3587, 0.9334, 1.83e-05, -0.5878, 0.809, 4.301e-08, -0.6296, 0.7769, -2.527e-05, -0.3587, 0.9334, 1.83e-05, 0.309, -0.9511, -6.621e-08, 0.5878, -0.809, -4.64e-08, 0.3587, -0.9334, 4.609e-09, 0.5878, -0.809, -4.64e-08, 0.6296, -0.7769, 3.838e-05, 0.3587, -0.9334, 4.609e-09, 0.5878, -0.809, -4.64e-08, 0.809, -0.5878, -2.32e-08, 0.6296, -0.7769, 3.838e-05, 0.809, -0.5878, -2.32e-08, 0.8389, -0.5443, -2.996e-08, 0.6296, -0.7769, 3.838e-05, 0.809, -0.5878, -2.32e-08, 0.9511, -0.309, -1.696e-08, 0.8389, -0.5443, -2.996e-08, 0.9511, -0.309, -1.696e-08, 0.966, -0.2584, 3.538e-05, 0.8389, -0.5443, -2.996e-08, 0.9511, -0.309, -1.696e-08, 1.0, -6.627e-07, 6.19e-10, 0.966, -0.2584, 3.538e-05, 1.0, -6.627e-07, 6.19e-10, 0.9986, 0.05272, 4.549e-05, 0.966, -0.2584, 3.538e-05, 1.0, -6.627e-07, 6.19e-10, 0.9511, 0.309, 3.796e-09, 0.9986, 0.05272, 4.549e-05, 0.9511, 0.309, 3.796e-09, 0.9334, 0.3587, 3.765e-08, 0.9986, 0.05272, 4.549e-05, 0.9511, 0.309, 3.796e-09, 0.809, 0.5878, 4.432e-09, 0.9334, 0.3587, 3.765e-08, 0.809, 0.5878, 4.432e-09, 0.7769, 0.6296, -2.017e-05, 0.9334, 0.3587, 3.765e-08, 0.809, 0.5878, 4.432e-09, 0.5878, 0.809, 3.754e-08, 0.7769, 0.6296, -2.017e-05, 0.5878, 0.809, 3.754e-08, 0.5443, 0.8389, 1.599e-08, 0.7769, 0.6296, -2.017e-05, 0.5878, 0.809, 3.754e-08, 0.309, 0.9511, 6.621e-08, 0.5443, 0.8389, 1.599e-08, 0.309, 0.9511, 6.621e-08, 0.2584, 0.966, 6.14e-08, 0.5443, 0.8389, 1.599e-08, 0.309, 0.9511, 6.621e-08, -2.209e-07, 1.0, 4.64e-08, 0.2584, 0.966, 6.14e-08, -2.209e-07, 1.0, 4.64e-08, -0.05272, 0.9986, 1.357e-07, 0.2584, 0.966, 6.14e-08, -0.5878, 0.809, 4.301e-08, -0.809, 0.5878, 2.815e-08, -0.6296, 0.7769, -2.527e-05, -0.809, 0.5878, 2.815e-08, -0.8389, 0.5443, -6.771e-09, -0.6296, 0.7769, -2.527e-05, -0.809, 0.5878, 2.815e-08, -0.9511, 0.309, 1.29e-08, -0.8389, 0.5443, -6.771e-09, -0.9511, 0.309, 1.29e-08, -0.966, 0.2584, 7.481e-09, -0.8389, 0.5443, -6.771e-09, -0.9511, 0.309, 1.29e-08, -1.0, -2.701e-08, -2.771e-10, -0.966, 0.2584, 7.481e-09, -1.0, -2.701e-08, -2.771e-10, -0.9986, -0.05272, 4.061e-09, -0.966, 0.2584, 7.481e-09, -1.0, -2.701e-08, -2.771e-10, -0.9511, -0.309, -1.98e-08, -0.9986, -0.05272, 4.061e-09, -0.9511, -0.309, -1.98e-08, -0.9334, -0.3587, -1.82e-05, -0.9986, -0.05272, 4.061e-09, -0.9511, -0.309, -1.98e-08, -0.809, -0.5878, -2.542e-08, -0.9334, -0.3587, -1.82e-05, -0.809, -0.5878, -2.542e-08, -0.7769, -0.6296, -1.825e-05, -0.9334, -0.3587, -1.82e-05, -0.809, -0.5878, -2.542e-08, -0.5878, -0.809, -8.864e-09, -0.7769, -0.6296, -1.825e-05, -0.5878, -0.809, -8.864e-09, -0.5443, -0.8389, 2.012e-05, -0.7769, -0.6296, -1.825e-05, -0.5878, -0.809, -8.864e-09, -0.309, -0.9511, -3.754e-08, -0.5443, -0.8389, 2.012e-05, -0.309, -0.9511, -3.754e-08, -0.2584, -0.966, 2.013e-05, -0.5443, -0.8389, 2.012e-05, -0.309, -0.9511, -3.754e-08, -1.801e-09, -1.0, -7.508e-08, -0.2584, -0.966, 2.013e-05, -1.801e-09, -1.0, -7.508e-08, 0.05272, -0.9986, -8.729e-08, -0.2584, -0.966, 2.013e-05, -1.801e-09, -1.0, -7.508e-08, 0.309, -0.9511, -6.621e-08, 0.05272, -0.9986, -8.729e-08, 0.309, -0.9511, -6.621e-08, 0.3587, -0.9334, 4.609e-09, 0.05272, -0.9986, -8.729e-08, -0.5443, 0.8389, -1.819e-05, -0.7769, 0.6296, 2.275e-08, -0.5878, 0.809, 4.301e-08, -0.7769, 0.6296, 2.275e-08, -0.809, 0.5878, 2.815e-08, -0.5878, 0.809, 4.301e-08, -0.7769, 0.6296, 2.275e-08, -0.9334, 0.3587, 1.822e-05, -0.809, 0.5878, 2.815e-08, -0.9334, 0.3587, 1.822e-05, -0.9511, 0.309, 1.29e-08, -0.809, 0.5878, 2.815e-08, -0.9334, 0.3587, 1.822e-05, -0.9986, 0.05272, -4.609e-09, -0.9511, 0.309, 1.29e-08, -0.9986, 0.05272, -4.609e-09, -1.0, -2.701e-08, -2.771e-10, -0.9511, 0.309, 1.29e-08, -0.9986, 0.05272, -4.609e-09, -0.966, -0.2584, -6.932e-09, -1.0, -2.701e-08, -2.771e-10, -0.966, -0.2584, -6.932e-09, -0.9511, -0.309, -1.98e-08, -1.0, -2.701e-08, -2.771e-10, -0.966, -0.2584, -6.932e-09, -0.8389, -0.5443, -7.196e-08, -0.9511, -0.309, -1.98e-08, -0.8389, -0.5443, -7.196e-08, -0.809, -0.5878, -2.542e-08, -0.9511, -0.309, -1.98e-08, -0.8389, -0.5443, -7.196e-08, -0.6296, -0.7769, -2.026e-05, -0.809, -0.5878, -2.542e-08, -0.6296, -0.7769, -2.026e-05, -0.5878, -0.809, -8.864e-09, -0.809, -0.5878, -2.542e-08, -0.6296, -0.7769, -2.026e-05, -0.3587, -0.9334, 1.82e-05, -0.5878, -0.809, -8.864e-09, -0.3587, -0.9334, 1.82e-05, -0.309, -0.9511, -3.754e-08, -0.5878, -0.809, -8.864e-09, -0.3587, -0.9334, 1.82e-05, -0.05272, -0.9986, -2.021e-05, -0.309, -0.9511, -3.754e-08, -0.05272, -0.9986, -2.021e-05, -1.801e-09, -1.0, -7.508e-08, -0.309, -0.9511, -3.754e-08, -0.05272, -0.9986, -2.021e-05, 0.2584, -0.966, -7.896e-08, -1.801e-09, -1.0, -7.508e-08, 0.2584, -0.966, -7.896e-08, 0.309, -0.9511, -6.621e-08, -1.801e-09, -1.0, -7.508e-08])] * 3)])
me_spool_wire_physics = bpy.data.meshes.new('spool_wire_physics')
me_spool_wire_physics.from_pydata([(9.889, 30.44, 24.0), (9.889, 30.44, 23.0), (-1e-06, 32.0, 23.0), (18.81, 25.89, 23.0), (-25.89, 18.81, 23.0), (-25.89, 18.81, 24.0), (-18.81, 25.89, 23.0), (-30.44, 9.889, 23.0), (25.89, 18.81, 24.0), (30.44, 9.889, 24.0), (25.89, 18.81, 23.0), (30.44, 9.889, 23.0), (32.0, 0.0, 24.0), (25.89, -18.81, 24.0), (30.44, -9.889, 24.0), (18.81, -25.89, 24.0), (9.889, -30.44, 24.0), (1e-06, -32.0, 24.0), (-9.889, -30.44, 24.0), (-25.89, -18.81, 24.0), (-30.44, -9.889, 24.0), (-32.0, -2e-06, 24.0), (18.81, 25.89, 24.0), (-9.889, 30.44, 24.0), (-1e-06, 32.0, 24.0), (-18.81, 25.89, 24.0), (25.89, -18.81, 23.0), (30.44, -9.889, 23.0), (32.0, 0.0, 23.0), (1e-06, -32.0, 23.0), (9.889, -30.44, 23.0), (18.81, -25.89, 23.0), (-30.44, 9.889, 24.0), (-18.81, -25.89, 24.0), (-25.89, -18.81, 23.0), (-18.81, -25.89, 23.0), (-30.44, -9.889, 23.0), (-32.0, -2e-06, 23.0), (-9.889, 30.44, 23.0), (-9.889, -30.44, 23.0), (30.44, 9.889, -23.0), (30.44, -9.889, -23.0), (32.0, 2e-06, -23.0), (25.89, -18.81, -23.0), (18.81, -25.89, -23.0), (9.889, -30.44, -23.0), (25.89, 18.81, -23.0), (1e-06, -32.0, -23.0), (-9.889, -30.44, -23.0), (-18.81, -25.89, -23.0), (-32.0, 0.0, -23.0), (-18.81, 25.89, -23.0), (1e-06, -32.0, -24.0), (-9.889, -30.44, -24.0), (-18.81, -25.89, -24.0), (-9.889, 30.44, -23.0), (-9.889, 30.44, -24.0), (-18.81, 25.89, -24.0), (-25.89, 18.81, -23.0), (-25.89, 18.81, -24.0), (18.81, 25.89, -23.0), (9.889, 30.44, -23.0), (-1e-06, 32.0, -23.0), (-30.44, 9.889, -23.0), (-32.0, 0.0, -24.0), (-30.44, 9.889, -24.0), (-30.44, -9.889, -24.0), (-25.89, -18.81, -24.0), (9.889, -30.44, -24.0), (18.81, -25.89, -24.0), (25.89, -18.81, -24.0), (32.0, 2e-06, -24.0), (30.44, -9.889, -24.0), (9.889, 30.44, -24.0), (25.89, 18.81, -24.0), (30.44, 9.889, -24.0), (18.81, 25.89, -24.0), (-1e-06, 32.0, -24.0), (-30.44, -9.889, -23.0), (-25.89, -18.81, -23.0), (21.46, 0.0, 23.0), (21.46, 2e-06, -23.0), (20.41, 6.63, 23.0), (20.41, 6.63, -23.0), (-17.36, -12.61, 23.0), (-21.46, -2e-06, 23.0), (-20.41, -6.63, 23.0), (-12.61, -17.36, 23.0), (-6.63, -20.41, 23.0), (1e-06, -21.46, 23.0), (6.63, -20.41, 23.0), (12.61, -17.36, 23.0), (17.36, -12.61, 23.0), (20.41, -6.63, 23.0), (-17.36, 12.61, 23.0), (6.63, 20.41, 23.0), (17.36, 12.61, 23.0), (12.61, 17.36, 23.0), (-6.63, 20.41, 23.0), (-1e-06, 21.46, 23.0), (-12.61, 17.36, 23.0), (-20.41, 6.63, 23.0), (20.41, -6.63, -23.0), (12.61, -17.36, -23.0), (6.63, -20.41, -23.0), (1e-06, -21.46, -23.0), (-20.41, 6.63, -23.0), (-17.36, 12.61, -23.0), (-12.61, 17.36, -23.0), (-6.63, 20.41, -23.0), (-21.46, 0.0, -23.0), (-20.41, -6.63, -23.0), (-17.36, -12.61, -23.0), (-12.61, -17.36, -23.0), (-1e-06, 21.46, -23.0), (6.63, 20.41, -23.0), (12.61, 17.36, -23.0), (17.36, -12.61, -23.0), (17.36, 12.61, -23.0), (-6.63, -20.41, -23.0)], [], [(0, 1, 2), (1, 0, 3), (2, 1, 3), (4, 5, 6), (5, 4, 7), (4, 6, 7), (8, 9, 10), (9, 11, 10), (10, 11, 3), (10, 3, 8), (12, 13, 14), (12, 15, 13), (12, 16, 15), (12, 17, 16), (12, 18, 17), (12, 19, 18), (12, 20, 19), (12, 21, 20), (12, 5, 21), (12, 0, 5), (12, 8, 0), (8, 22, 0), (0, 23, 5), (0, 24, 23), (23, 25, 5), (0, 2, 24), (0, 22, 3), (14, 26, 27), (14, 13, 26), (27, 12, 14), (27, 28, 12), (16, 29, 30), (16, 17, 29), (30, 31, 16), (16, 31, 15), (32, 21, 5), (6, 5, 25), (32, 5, 7), (33, 19, 34), (34, 35, 33), (36, 34, 19), (34, 36, 35), (32, 7, 37), (32, 37, 21), (37, 36, 21), (21, 36, 20), (36, 37, 7), (20, 36, 19), (29, 35, 30), (30, 35, 31), (31, 35, 26), (26, 35, 27), (27, 35, 11), (11, 35, 2), (2, 35, 7), (27, 11, 28), (11, 2, 3), (9, 28, 11), (6, 2, 7), (2, 6, 38), (2, 38, 24), (3, 22, 8), (29, 18, 39), (29, 17, 18), (35, 39, 33), (39, 18, 33), (29, 39, 35), (18, 19, 33), (15, 26, 13), (15, 31, 26), (25, 23, 6), (6, 23, 38), (36, 7, 35), (38, 23, 24), (12, 28, 9), (8, 12, 9), (40, 41, 42), (40, 43, 41), (40, 44, 43), (40, 45, 44), (40, 46, 45), (46, 47, 45), (46, 48, 47), (46, 49, 48), (46, 50, 49), (46, 51, 50), (48, 52, 47), (48, 53, 52), (48, 54, 53), (48, 49, 54), (55, 56, 57), (55, 57, 51), (51, 57, 58), (58, 57, 59), (60, 61, 46), (61, 62, 46), (62, 51, 46), (63, 50, 51), (51, 58, 63), (51, 62, 55), (64, 65, 66), (66, 65, 67), (67, 65, 59), (67, 59, 53), (53, 59, 52), (52, 59, 68), (68, 59, 69), (69, 59, 70), (70, 59, 71), (70, 71, 72), (71, 59, 73), (71, 73, 74), (71, 74, 75), (74, 73, 76), (73, 59, 56), (73, 56, 77), (60, 76, 61), (61, 76, 73), (76, 60, 74), (66, 78, 50), (66, 50, 64), (66, 67, 78), (67, 53, 54), (41, 72, 42), (72, 71, 42), (42, 71, 40), (71, 75, 40), (43, 69, 70), (43, 44, 69), (70, 72, 43), (43, 72, 41), (59, 57, 56), (65, 63, 59), (59, 63, 58), (50, 63, 64), (64, 63, 65), (60, 46, 74), (67, 54, 79), (54, 49, 79), (78, 67, 79), (78, 79, 49), (49, 50, 78), (52, 45, 47), (52, 68, 45), (75, 46, 40), (75, 74, 46), (45, 69, 44), (45, 68, 69), (62, 77, 55), (55, 77, 56), (62, 61, 77), (77, 61, 73), (80, 81, 82), (81, 83, 82), (84, 85, 86), (84, 87, 85), (87, 88, 85), (88, 89, 85), (89, 90, 85), (90, 91, 85), (91, 92, 85), (92, 93, 85), (93, 80, 85), (80, 94, 85), (80, 95, 94), (80, 96, 95), (80, 82, 96), (96, 97, 95), (95, 98, 94), (95, 99, 98), (98, 100, 94), (94, 101, 85), (80, 93, 102), (102, 81, 80), (103, 90, 104), (103, 91, 90), (104, 89, 105), (104, 90, 89), (106, 107, 108), (106, 108, 109), (106, 109, 110), (110, 109, 111), (111, 109, 112), (112, 109, 113), (113, 109, 114), (113, 114, 115), (113, 115, 116), (113, 116, 81), (113, 81, 104), (113, 104, 105), (104, 81, 117), (117, 81, 102), (81, 116, 118), (81, 118, 83), (103, 104, 117), (118, 116, 97), (118, 97, 96), (97, 116, 115), (115, 114, 99), (115, 99, 95), (98, 99, 114), (118, 96, 83), (96, 82, 83), (92, 117, 93), (117, 102, 93), (117, 92, 103), (92, 91, 103), (85, 110, 111), (85, 111, 86), (106, 110, 101), (101, 110, 85), (107, 106, 94), (94, 106, 101), (107, 94, 100), (111, 112, 86), (86, 112, 84), (84, 113, 87), (84, 112, 113), (119, 87, 113), (119, 88, 87), (119, 105, 88), (105, 89, 88), (97, 115, 95), (100, 98, 108), (108, 98, 109), (109, 98, 114), (108, 107, 100), (119, 113, 105)])
me_spool_wire_physics.polygons.foreach_set('use_smooth', [True] * 228)
_uv = me_spool_wire_physics.uv_layers.new(name='UVMap')
_uv.uv.foreach_set('vector', [0.0, 0.0, 0.0, 0.0, 0.0, 0.0, 0.0, 0.0, 0.0, 0.0, 0.0, 0.0, 0.0, 0.0, 0.0, 0.0, 0.0, 0.0, 0.0, 0.0, 0.0, 0.0, 0.0, 0.0, 0.0, 0.0, 0.0, 0.0, 0.0, 0.0, 0.0, 0.0, 0.0, 0.0, 0.0, 0.0, 0.0, 0.0, 0.0, 0.0, 0.0, 0.0, 0.0, 0.0, 0.0, 0.0, 0.0, 0.0, 0.0, 0.0, 0.0, 0.0, 0.0, 0.0, 0.0, 0.0, 0.0, 0.0, 0.0, 0.0, 0.0, 0.0, 0.0, 0.0, 0.0, 0.0, 0.0, 0.0, 0.0, 0.0, 0.0, 0.0, 0.0, 0.0, 0.0, 0.0, 0.0, 0.0, 0.0, 0.0, 0.0, 0.0, 0.0, 0.0, 0.0, 0.0, 0.0, 0.0, 0.0, 0.0, 0.0, 0.0, 0.0, 0.0, 0.0, 0.0, 0.0, 0.0, 0.0, 0.0, 0.0, 0.0, 0.0, 0.0, 0.0, 0.0, 0.0, 0.0, 0.0, 0.0, 0.0, 0.0, 0.0, 0.0, 0.0, 0.0, 0.0, 0.0, 0.0, 0.0, 0.0, 0.0, 0.0, 0.0, 0.0, 0.0, 0.0, 0.0, 0.0, 0.0, 0.0, 0.0, 0.0, 0.0, 0.0, 0.0, 0.0, 0.0, 0.0, 0.0, 0.0, 0.0, 0.0, 0.0, 0.0, 0.0, 0.0, 0.0, 0.0, 0.0, 0.0, 0.0, 0.0, 0.0, 0.0, 0.0, 0.0, 0.0, 0.0, 0.0, 0.0, 0.0, 0.0, 0.0, 0.0, 0.0, 0.0, 0.0, 0.0, 0.0, 0.0, 0.0, 0.0, 0.0, 0.0, 0.0, 0.0, 0.0, 0.0, 0.0, 0.0, 0.0, 0.0, 0.0, 0.0, 0.0, 0.0, 0.0, 0.0, 0.0, 0.0, 0.0, 0.0, 0.0, 0.0, 0.0, 0.0, 0.0, 0.0, 0.0, 0.0, 0.0, 0.0, 0.0, 0.0, 0.0, 0.0, 0.0, 0.0, 0.0, 0.0, 0.0, 0.0, 0.0, 0.0, 0.0, 0.0, 0.0, 0.0, 0.0, 0.0, 0.0, 0.0, 0.0, 0.0, 0.0, 0.0, 0.0, 0.0, 0.0, 0.0, 0.0, 0.0, 0.0, 0.0, 0.0, 0.0, 0.0, 0.0, 0.0, 0.0, 0.0, 0.0, 0.0, 0.0, 0.0, 0.0, 0.0, 0.0, 0.0, 0.0, 0.0, 0.0, 0.0, 0.0, 0.0, 0.0, 0.0, 0.0, 0.0, 0.0, 0.0, 0.0, 0.0, 0.0, 0.0, 0.0, 0.0, 0.0, 0.0, 0.0, 0.0, 0.0, 0.0, 0.0, 0.0, 0.0, 0.0, 0.0, 0.0, 0.0, 0.0, 0.0, 0.0, 0.0, 0.0, 0.0, 0.0, 0.0, 0.0, 0.0, 0.0, 0.0, 0.0, 0.0, 0.0, 0.0, 0.0, 0.0, 0.0, 0.0, 0.0, 0.0, 0.0, 0.0, 0.0, 0.0, 0.0, 0.0, 0.0, 0.0, 0.0, 0.0, 0.0, 0.0, 0.0, 0.0, 0.0, 0.0, 0.0, 0.0, 0.0, 0.0, 0.0, 0.0, 0.0, 0.0, 0.0, 0.0, 0.0, 0.0, 0.0, 0.0, 0.0, 0.0, 0.0, 0.0, 0.0, 0.0, 0.0, 0.0, 0.0, 0.0, 0.0, 0.0, 0.0, 0.0, 0.0, 0.0, 0.0, 0.0, 0.0, 0.0, 0.0, 0.0, 0.0, 0.0, 0.0, 0.0, 0.0, 0.0, 0.0, 0.0, 0.0, 0.0, 0.0, 0.0, 0.0, 0.0, 0.0, 0.0, 0.0, 0.0, 0.0, 0.0, 0.0, 0.0, 0.0, 0.0, 0.0, 0.0, 0.0, 0.0, 0.0, 0.0, 0.0, 0.0, 0.0, 0.0, 0.0, 0.0, 0.0, 0.0, 0.0, 0.0, 0.0, 0.0, 0.0, 0.0, 0.0, 0.0, 0.0, 0.0, 0.0, 0.0, 0.0, 0.0, 0.0, 0.0, 0.0, 0.0, 0.0, 0.0, 0.0, 0.0, 0.0, 0.0, 0.0, 0.0, 0.0, 0.0, 0.0, 0.0, 0.0, 0.0, 0.0, 0.0, 0.0, 0.0, 0.0, 0.0, 0.0, 0.0, 0.0, 0.0, 0.0, 0.0, 0.0, 0.0, 0.0, 0.0, 0.0, 0.0, 0.0, 0.0, 0.0, 0.0, 0.0, 0.0, 0.0, 0.0, 0.0, 0.0, 0.0, 0.0, 0.0, 0.0, 0.0, 0.0, 0.0, 0.0, 0.0, 0.0, 0.0, 0.0, 0.0, 0.0, 0.0, 0.0, 0.0, 0.0, 0.0, 0.0, 0.0, 0.0, 0.0, 0.0, 0.0, 0.0, 0.0, 0.0, 0.0, 0.0, 0.0, 0.0, 0.0, 0.0, 0.0, 0.0, 0.0, 0.0, 0.0, 0.0, 0.0, 0.0, 0.0, 0.0, 0.0, 0.0, 0.0, 0.0, 0.0, 0.0, 0.0, 0.0, 0.0, 0.0, 0.0, 0.0, 0.0, 0.0, 0.0, 0.0, 0.0, 0.0, 0.0, 0.0, 0.0, 0.0, 0.0, 0.0, 0.0, 0.0, 0.0, 0.0, 0.0, 0.0, 0.0, 0.0, 0.0, 0.0, 0.0, 0.0, 0.0, 0.0, 0.0, 0.0, 0.0, 0.0, 0.0, 0.0, 0.0, 0.0, 0.0, 0.0, 0.0, 0.0, 0.0, 0.0, 0.0, 0.0, 0.0, 0.0, 0.0, 0.0, 0.0, 0.0, 0.0, 0.0, 0.0, 0.0, 0.0, 0.0, 0.0, 0.0, 0.0, 0.0, 0.0, 0.0, 0.0, 0.0, 0.0, 0.0, 0.0, 0.0, 0.0, 0.0, 0.0, 0.0, 0.0, 0.0, 0.0, 0.0, 0.0, 0.0, 0.0, 0.0, 0.0, 0.0, 0.0, 0.0, 0.0, 0.0, 0.0, 0.0, 0.0, 0.0, 0.0, 0.0, 0.0, 0.0, 0.0, 0.0, 0.0, 0.0, 0.0, 0.0, 0.0, 0.0, 0.0, 0.0, 0.0, 0.0, 0.0, 0.0, 0.0, 0.0, 0.0, 0.0, 0.0, 0.0, 0.0, 0.0, 0.0, 0.0, 0.0, 0.0, 0.0, 0.0, 0.0, 0.0, 0.0, 0.0, 0.0, 0.0, 0.0, 0.0, 0.0, 0.0, 0.0, 0.0, 0.0, 0.0, 0.0, 0.0, 0.0, 0.0, 0.0, 0.0, 0.0, 0.0, 0.0, 0.0, 0.0, 0.0, 0.0, 0.0, 0.0, 0.0, 0.0, 0.0, 0.0, 0.0, 0.0, 0.0, 0.0, 0.0, 0.0, 0.0, 0.0, 0.0, 0.0, 0.0, 0.0, 0.0, 0.0, 0.0, 0.0, 0.0, 0.0, 0.0, 0.0, 0.0, 0.0, 0.0, 0.0, 0.0, 0.0, 0.0, 0.0, 0.0, 0.0, 0.0, 0.0, 0.0, 0.0, 0.0, 0.0, 0.0, 0.0, 0.0, 0.0, 0.0, 0.0, 0.0, 0.0, 0.0, 0.0, 0.0, 0.0, 0.0, 0.0, 0.0, 0.0, 0.0, 0.0, 0.0, 0.0, 0.0, 0.0, 0.0, 0.0, 0.0, 0.0, 0.0, 0.0, 0.0, 0.0, 0.0, 0.0, 0.0, 0.0, 0.0, 0.0, 0.0, 0.0, 0.0, 0.0, 0.0, 0.0, 0.0, 0.0, 0.0, 0.0, 0.0, 0.0, 0.0, 0.0, 0.0, 0.0, 0.0, 0.0, 0.0, 0.0, 0.0, 0.0, 0.0, 0.0, 0.0, 0.0, 0.0, 0.0, 0.0, 0.0, 0.0, 0.0, 0.0, 0.0, 0.0, 0.0, 0.0, 0.0, 0.0, 0.0, 0.0, 0.0, 0.0, 0.0, 0.0, 0.0, 0.0, 0.0, 0.0, 0.0, 0.0, 0.0, 0.0, 0.0, 0.0, 0.0, 0.0, 0.0, 0.0, 0.0, 0.0, 0.0, 0.0, 0.0, 0.0, 0.0, 0.0, 0.0, 0.0, 0.0, 0.0, 0.0, 0.0, 0.0, 0.0, 0.0, 0.0, 0.0, 0.0, 0.0, 0.0, 0.0, 0.0, 0.0, 0.0, 0.0, 0.0, 0.0, 0.0, 0.0, 0.0, 0.0, 0.0, 0.0, 0.0, 0.0, 0.0, 0.0, 0.0, 0.0, 0.0, 0.0, 0.0, 0.0, 0.0, 0.0, 0.0, 0.0, 0.0, 0.0, 0.0, 0.0, 0.0, 0.0, 0.0, 0.0, 0.0, 0.0, 0.0, 0.0, 0.0, 0.0, 0.0, 0.0, 0.0, 0.0, 0.0, 0.0, 0.0, 0.0, 0.0, 0.0, 0.0, 0.0, 0.0, 0.0, 0.0, 0.0, 0.0, 0.0, 0.0, 0.0, 0.0, 0.0, 0.0, 0.0, 0.0, 0.0, 0.0, 0.0, 0.0, 0.0, 0.0, 0.0, 0.0, 0.0, 0.0, 0.0, 0.0, 0.0, 0.0, 0.0, 0.0, 0.0, 0.0, 0.0, 0.0, 0.0, 0.0, 0.0, 0.0, 0.0, 0.0, 0.0, 0.0, 0.0, 0.0, 0.0, 0.0, 0.0, 0.0, 0.0, 0.0, 0.0, 0.0, 0.0, 0.0, 0.0, 0.0, 0.0, 0.0, 0.0, 0.0, 0.0, 0.0, 0.0, 0.0, 0.0, 0.0, 0.0, 0.0, 0.0, 0.0, 0.0, 0.0, 0.0, 0.0, 0.0, 0.0, 0.0, 0.0, 0.0, 0.0, 0.0, 0.0, 0.0, 0.0, 0.0, 0.0, 0.0, 0.0, 0.0, 0.0, 0.0, 0.0, 0.0, 0.0, 0.0, 0.0, 0.0, 0.0, 0.0, 0.0, 0.0, 0.0, 0.0, 0.0, 0.0, 0.0, 0.0, 0.0, 0.0, 0.0, 0.0, 0.0, 0.0, 0.0, 0.0, 0.0, 0.0, 0.0, 0.0, 0.0, 0.0, 0.0, 0.0, 0.0, 0.0, 0.0, 0.0, 0.0, 0.0, 0.0, 0.0, 0.0, 0.0, 0.0, 0.0, 0.0, 0.0, 0.0, 0.0, 0.0, 0.0, 0.0, 0.0, 0.0, 0.0, 0.0, 0.0, 0.0, 0.0, 0.0, 0.0, 0.0, 0.0, 0.0, 0.0, 0.0, 0.0, 0.0, 0.0, 0.0, 0.0, 0.0, 0.0, 0.0, 0.0, 0.0, 0.0, 0.0, 0.0, 0.0, 0.0, 0.0, 0.0, 0.0, 0.0, 0.0, 0.0, 0.0, 0.0, 0.0, 0.0, 0.0, 0.0, 0.0, 0.0, 0.0, 0.0, 0.0, 0.0, 0.0, 0.0, 0.0, 0.0, 0.0, 0.0, 0.0, 0.0, 0.0, 0.0, 0.0, 0.0, 0.0, 0.0, 0.0, 0.0, 0.0, 0.0, 0.0, 0.0, 0.0, 0.0, 0.0, 0.0, 0.0, 0.0, 0.0, 0.0, 0.0, 0.0, 0.0, 0.0, 0.0, 0.0, 0.0, 0.0, 0.0, 0.0, 0.0, 0.0, 0.0, 0.0, 0.0, 0.0, 0.0, 0.0, 0.0, 0.0, 0.0, 0.0, 0.0, 0.0, 0.0, 0.0, 0.0, 0.0, 0.0, 0.0, 0.0, 0.0, 0.0, 0.0, 0.0, 0.0, 0.0, 0.0, 0.0, 0.0, 0.0, 0.0, 0.0, 0.0, 0.0, 0.0, 0.0, 0.0, 0.0, 0.0, 0.0, 0.0, 0.0, 0.0, 0.0, 0.0, 0.0, 0.0, 0.0, 0.0, 0.0, 0.0, 0.0, 0.0, 0.0, 0.0, 0.0, 0.0, 0.0, 0.0, 0.0, 0.0, 0.0, 0.0, 0.0, 0.0, 0.0, 0.0, 0.0, 0.0, 0.0, 0.0, 0.0, 0.0, 0.0, 0.0, 0.0, 0.0, 0.0, 0.0, 0.0, 0.0, 0.0, 0.0, 0.0, 0.0, 0.0, 0.0, 0.0, 0.0, 0.0, 0.0, 0.0, 0.0, 0.0, 0.0, 0.0, 0.0, 0.0, 0.0, 0.0, 0.0, 0.0, 0.0, 0.0, 0.0, 0.0, 0.0, 0.0, 0.0, 0.0, 0.0, 0.0, 0.0, 0.0, 0.0, 0.0, 0.0, 0.0, 0.0, 0.0, 0.0, 0.0, 0.0, 0.0, 0.0, 0.0, 0.0, 0.0, 0.0, 0.0, 0.0, 0.0, 0.0, 0.0, 0.0, 0.0, 0.0, 0.0, 0.0, 0.0, 0.0, 0.0, 0.0, 0.0, 0.0, 0.0, 0.0, 0.0, 0.0, 0.0, 0.0, 0.0, 0.0, 0.0, 0.0, 0.0, 0.0, 0.0, 0.0, 0.0, 0.0, 0.0, 0.0, 0.0, 0.0, 0.0, 0.0, 0.0, 0.0, 0.0, 0.0, 0.0, 0.0, 0.0, 0.0, 0.0, 0.0, 0.0, 0.0, 0.0, 0.0, 0.0, 0.0, 0.0, 0.0, 0.0, 0.0, 0.0, 0.0, 0.0, 0.0, 0.0, 0.0, 0.0, 0.0, 0.0, 0.0, 0.0, 0.0, 0.0, 0.0, 0.0, 0.0, 0.0, 0.0, 0.0, 0.0, 0.0, 0.0, 0.0, 0.0, 0.0, 0.0, 0.0, 0.0, 0.0, 0.0, 0.0, 0.0, 0.0, 0.0, 0.0, 0.0, 0.0, 0.0, 0.0, 0.0, 0.0, 0.0, 0.0, 0.0, 0.0, 0.0, 0.0, 0.0, 0.0, 0.0, 0.0, 0.0, 0.0, 0.0, 0.0, 0.0, 0.0, 0.0, 0.0, 0.0, 0.0, 0.0, 0.0, 0.0, 0.0, 0.0, 0.0, 0.0, 0.0, 0.0, 0.0, 0.0, 0.0, 0.0, 0.0, 0.0, 0.0, 0.0, 0.0, 0.0, 0.0, 0.0, 0.0, 0.0, 0.0, 0.0])
me_spool_wire_physics.materials.append(mat_phy)
me_spool_wire_physics.use_remesh_fix_poles = True
me_spool_wire_physics.use_remesh_preserve_attributes = False
me_spool_wire_physics.use_mirror_vertex_groups = False
me_spool_wire_physics.update()
me_spool_wire_physics.normals_split_custom_set([tuple(v) for v in zip(*[iter([-0.02016, -0.9998, 0.006621, -0.5117, 0.8429, 0.1663, -0.007342, 1.0, 0.0004289, -0.5117, 0.8429, 0.1663, -0.02016, -0.9998, 0.006621, -0.1086, 0.9909, 0.07895, -0.007342, 1.0, 0.0004289, -0.5117, 0.8429, 0.1663, -0.1086, 0.9909, 0.07895, -0.3163, 0.8428, -0.4354, -0.008265, -0.9999, -0.01126, -0.1087, 0.9909, -0.07892, -0.008265, -0.9999, -0.01126, -0.3163, 0.8428, -0.4354, -0.005776, 0.9999, -0.0148, -0.3163, 0.8428, -0.4354, -0.1087, 0.9909, -0.07892, -0.005776, 0.9999, -0.0148, -0.06383, -0.9949, 0.07869, -0.2432, -0.6166, 0.7488, -0.3767, 0.7218, 0.5807, -0.2432, -0.6166, 0.7488, -0.001792, 1.0, 0.005405, -0.3767, 0.7218, 0.5807, -0.3767, 0.7218, 0.5807, -0.001792, 1.0, 0.005405, -0.1086, 0.9909, 0.07895, -0.3767, 0.7218, 0.5807, -0.1086, 0.9909, 0.07895, -0.06383, -0.9949, 0.07869, 0.0002462, -1.0, 0.005018, 0.09489, -0.9869, 0.1307, 0.2483, -0.7217, 0.6461, 0.0002462, -1.0, 0.005018, 0.08794, -0.9936, 0.07121, 0.09489, -0.9869, 0.1307, 0.0002462, -1.0, 0.005018, 0.08562, -0.9959, 0.02783, 0.08794, -0.9936, 0.07121, 0.0002462, -1.0, 0.005018, 0.03126, -0.9995, 2.9e-05, 0.08562, -0.9959, 0.02783, 0.0002462, -1.0, 0.005018, 0.02098, -0.9998, -0.00558, 0.03126, -0.9995, 2.9e-05, 0.0002462, -1.0, 0.005018, 0.01002, -0.9998, -0.01553, 0.02098, -0.9998, -0.00558, 0.0002462, -1.0, 0.005018, 0.004958, -0.9999, -0.01518, 0.01002, -0.9998, -0.01553, 0.0002462, -1.0, 0.005018, 0.0007435, -0.9999, -0.01592, 0.004958, -0.9999, -0.01518, 0.0002462, -1.0, 0.005018, -0.008265, -0.9999, -0.01126, 0.0007435, -0.9999, -0.01592, 0.0002462, -1.0, 0.005018, -0.02016, -0.9998, 0.006621, -0.008265, -0.9999, -0.01126, 0.0002462, -1.0, 0.005018, -0.06383, -0.9949, 0.07869, -0.02016, -0.9998, 0.006621, -0.06383, -0.9949, 0.07869, -0.4353, -0.8429, 0.3163, -0.02016, -0.9998, 0.006621, -0.02016, -0.9998, 0.006621, -0.09458, -0.9949, -0.03634, -0.008265, -0.9999, -0.01126, -0.02016, -0.9998, 0.006621, -0.6912, -0.7217, -0.03656, -0.09458, -0.9949, -0.03634, -0.09458, -0.9949, -0.03634, -0.4354, -0.8428, -0.3163, -0.008265, -0.9999, -0.01126, -0.02016, -0.9998, 0.006621, -0.007342, 1.0, 0.0004289, -0.6912, -0.7217, -0.03656, -0.02016, -0.9998, 0.006621, -0.4353, -0.8429, 0.3163, -0.1086, 0.9909, 0.07895, 0.2483, -0.7217, 0.6461, 0.03665, 0.9981, 0.05046, 0.005647, 0.9998, 0.02098, 0.2483, -0.7217, 0.6461, 0.09489, -0.9869, 0.1307, 0.03665, 0.9981, 0.05046, 0.005647, 0.9998, 0.02098, 0.0002462, -1.0, 0.005018, 0.2483, -0.7217, 0.6461, 0.005647, 0.9998, 0.02098, -0.03642, 0.7217, 0.6912, 0.0002462, -1.0, 0.005018, 0.08562, -0.9959, 0.02783, 0.311, 0.9504, -2.867e-05, 0.07193, 0.9971, 0.02335, 0.08562, -0.9959, 0.02783, 0.03126, -0.9995, 2.9e-05, 0.311, 0.9504, -2.867e-05, 0.07193, 0.9971, 0.02335, 0.0569, 0.9977, 0.03694, 0.08562, -0.9959, 0.02783, 0.08562, -0.9959, 0.02783, 0.0569, 0.9977, 0.03694, 0.08794, -0.9936, 0.07121, -0.1789, -0.7218, -0.6686, 0.0007435, -0.9999, -0.01592, -0.008265, -0.9999, -0.01126, -0.1087, 0.9909, -0.07892, -0.008265, -0.9999, -0.01126, -0.4354, -0.8428, -0.3163, -0.1789, -0.7218, -0.6686, -0.008265, -0.9999, -0.01126, -0.005776, 0.9999, -0.0148, 0.6369, -0.6166, -0.4627, 0.01002, -0.9998, -0.01553, 0.4358, 0.7218, -0.5378, 0.4358, 0.7218, -0.5378, 0.002854, 1.0, -0.002056, 0.6369, -0.6166, -0.4627, 0.0415, 0.9909, -0.1278, 0.4358, 0.7218, -0.5378, 0.01002, -0.9998, -0.01553, 0.4358, 0.7218, -0.5378, 0.0415, 0.9909, -0.1278, 0.002854, 1.0, -0.002056, -0.1789, -0.7218, -0.6686, -0.005776, 0.9999, -0.0148, -0.0365, 0.7217, -0.6912, -0.1789, -0.7218, -0.6686, -0.0365, 0.7217, -0.6912, 0.0007435, -0.9999, -0.01592, -0.0365, 0.7217, -0.6912, 0.0415, 0.9909, -0.1278, 0.0007435, -0.9999, -0.01592, 0.0007435, -0.9999, -0.01592, 0.0415, 0.9909, -0.1278, 0.004958, -0.9999, -0.01518, 0.0415, 0.9909, -0.1278, -0.0365, 0.7217, -0.6912, -0.005776, 0.9999, -0.0148, 0.004958, -0.9999, -0.01518, 0.0415, 0.9909, -0.1278, 0.01002, -0.9998, -0.01553, 0.311, 0.9504, -2.867e-05, 0.002854, 1.0, -0.002056, 0.07193, 0.9971, 0.02335, 0.07193, 0.9971, 0.02335, 0.002854, 1.0, -0.002056, 0.0569, 0.9977, 0.03694, 0.0569, 0.9977, 0.03694, 0.002854, 1.0, -0.002056, 0.03665, 0.9981, 0.05046, 0.03665, 0.9981, 0.05046, 0.002854, 1.0, -0.002056, 0.005647, 0.9998, 0.02098, 0.005647, 0.9998, 0.02098, 0.002854, 1.0, -0.002056, -0.001792, 1.0, 0.005405, -0.001792, 1.0, 0.005405, 0.002854, 1.0, -0.002056, -0.007342, 1.0, 0.0004289, -0.007342, 1.0, 0.0004289, 0.002854, 1.0, -0.002056, -0.005776, 0.9999, -0.0148, 0.005647, 0.9998, 0.02098, -0.001792, 1.0, 0.005405, -0.03642, 0.7217, 0.6912, -0.001792, 1.0, 0.005405, -0.007342, 1.0, 0.0004289, -0.1086, 0.9909, 0.07895, -0.2432, -0.6166, 0.7488, -0.03642, 0.7217, 0.6912, -0.001792, 1.0, 0.005405, -0.1087, 0.9909, -0.07892, -0.007342, 1.0, 0.0004289, -0.005776, 0.9999, -0.0148, -0.007342, 1.0, 0.0004289, -0.1087, 0.9909, -0.07892, -0.6686, 0.7217, -0.1789, -0.007342, 1.0, 0.0004289, -0.6686, 0.7217, -0.1789, -0.6912, -0.7217, -0.03656, -0.1086, 0.9909, 0.07895, -0.4353, -0.8429, 0.3163, -0.06383, -0.9949, 0.07869, 0.311, 0.9504, -2.867e-05, 0.02098, -0.9998, -0.00558, 0.6461, 0.7218, -0.2483, 0.311, 0.9504, -2.867e-05, 0.03126, -0.9995, 2.9e-05, 0.02098, -0.9998, -0.00558, 0.002854, 1.0, -0.002056, 0.6461, 0.7218, -0.2483, 0.6369, -0.6166, -0.4627, 0.6461, 0.7218, -0.2483, 0.02098, -0.9998, -0.00558, 0.6369, -0.6166, -0.4627, 0.311, 0.9504, -2.867e-05, 0.6461, 0.7218, -0.2483, 0.002854, 1.0, -0.002056, 0.02098, -0.9998, -0.00558, 0.01002, -0.9998, -0.01553, 0.6369, -0.6166, -0.4627, 0.08794, -0.9936, 0.07121, 0.03665, 0.9981, 0.05046, 0.09489, -0.9869, 0.1307, 0.08794, -0.9936, 0.07121, 0.0569, 0.9977, 0.03694, 0.03665, 0.9981, 0.05046, -0.4354, -0.8428, -0.3163, -0.09458, -0.9949, -0.03634, -0.1087, 0.9909, -0.07892, -0.1087, 0.9909, -0.07892, -0.09458, -0.9949, -0.03634, -0.6686, 0.7217, -0.1789, 0.0415, 0.9909, -0.1278, -0.005776, 0.9999, -0.0148, 0.002854, 1.0, -0.002056, -0.6686, 0.7217, -0.1789, -0.09458, -0.9949, -0.03634, -0.6912, -0.7217, -0.03656, 0.0002462, -1.0, 0.005018, -0.03642, 0.7217, 0.6912, -0.2432, -0.6166, 0.7488, -0.06383, -0.9949, 0.07869, 0.0002462, -1.0, 0.005018, -0.2432, -0.6166, 0.7488, -0.008273, -0.9995, 0.03099, 0.04994, -0.9869, 0.1536, 0.03652, -0.7217, 0.6912, -0.008273, -0.9995, 0.03099, 0.0881, -0.9887, 0.1213, 0.04994, -0.9869, 0.1536, -0.008273, -0.9995, 0.03099, 0.03661, -0.999, 0.02651, 0.0881, -0.9887, 0.1213, -0.008273, -0.9995, 0.03099, 0.03436, -0.9993, 0.01114, 0.03661, -0.999, 0.02651, -0.008273, -0.9995, 0.03099, -0.002917, -1.0, 0.004571, 0.03436, -0.9993, 0.01114, -0.002917, -1.0, 0.004571, 0.01963, -0.9998, 5.811e-06, 0.03436, -0.9993, 0.01114, -0.002917, -1.0, 0.004571, 0.03283, -0.9994, -0.01065, 0.01963, -0.9998, 5.811e-06, -0.002917, -1.0, 0.004571, 0.006481, -1.0, -0.004727, 0.03283, -0.9994, -0.01065, -0.002917, -1.0, 0.004571, 0.0005147, -1.0, -0.009284, 0.006481, -1.0, -0.004727, -0.002917, -1.0, 0.004571, -0.008888, -0.9999, -0.006478, 0.0005147, -1.0, -0.009284, 0.03283, -0.9994, -0.01065, 0.03934, 0.9992, -8.464e-06, 0.01963, -0.9998, 5.811e-06, 0.03283, -0.9994, -0.01065, 0.01719, 0.9998, -0.00558, 0.03934, 0.9992, -8.464e-06, 0.03283, -0.9994, -0.01065, 0.6369, 0.6165, -0.4628, 0.01719, 0.9998, -0.00558, 0.03283, -0.9994, -0.01065, 0.006481, -1.0, -0.004727, 0.6369, 0.6165, -0.4628, -0.7488, -0.6166, -0.2432, -0.06431, 0.9977, -0.0209, -0.6369, 0.6165, -0.4628, -0.7488, -0.6166, -0.2432, -0.6369, 0.6165, -0.4628, -0.008888, -0.9999, -0.006478, -0.008888, -0.9999, -0.006478, -0.6369, 0.6165, -0.4628, -0.4359, -0.7217, -0.5377, -0.4359, -0.7217, -0.5377, -0.6369, 0.6165, -0.4628, -0.00274, 1.0, -0.004238, -0.5377, -0.7217, 0.4359, -0.2958, -0.9504, 0.09619, -0.002917, -1.0, 0.004571, -0.2958, -0.9504, 0.09619, -0.0375, -0.9993, 6.229e-06, -0.002917, -1.0, 0.004571, -0.0375, -0.9993, 6.229e-06, -0.008888, -0.9999, -0.006478, -0.002917, -1.0, 0.004571, -0.09605, -0.9504, -0.2958, 0.0005147, -1.0, -0.009284, -0.008888, -0.9999, -0.006478, -0.008888, -0.9999, -0.006478, -0.4359, -0.7217, -0.5377, -0.09605, -0.9504, -0.2958, -0.008888, -0.9999, -0.006478, -0.0375, -0.9993, 6.229e-06, -0.7488, -0.6166, -0.2432, -0.03653, 0.7217, -0.6912, -0.02083, 0.9977, -0.06435, 0.06167, 0.9711, -0.2306, 0.06167, 0.9711, -0.2306, -0.02083, 0.9977, -0.06435, 0.01809, 0.9994, -0.02794, 0.01809, 0.9994, -0.02794, -0.02083, 0.9977, -0.06435, -0.00274, 1.0, -0.004238, 0.01809, 0.9994, -0.02794, -0.00274, 1.0, -0.004238, 0.01719, 0.9998, -0.00558, 0.01719, 0.9998, -0.00558, -0.00274, 1.0, -0.004238, 0.03934, 0.9992, -8.464e-06, 0.03934, 0.9992, -8.464e-06, -0.00274, 1.0, -0.004238, 0.0164, 0.9999, 0.005332, 0.0164, 0.9999, 0.005332, -0.00274, 1.0, -0.004238, 0.02588, 0.9995, 0.01883, 0.02588, 0.9995, 0.01883, -0.00274, 1.0, -0.004238, 0.006267, 0.9999, 0.008538, 0.006267, 0.9999, 0.008538, -0.00274, 1.0, -0.004238, -0.0005824, 0.9999, 0.0104, 0.006267, 0.9999, 0.008538, -0.0005824, 0.9999, 0.0104, 0.2433, 0.6165, 0.7488, -0.0005824, 0.9999, 0.0104, -0.00274, 1.0, -0.004238, -0.01008, 0.9999, 0.003284, -0.0005824, 0.9999, 0.0104, -0.01008, 0.9999, 0.003284, -0.06369, 0.9949, 0.07873, -0.0005824, 0.9999, 0.0104, -0.06369, 0.9949, 0.07873, -0.2482, 0.7218, 0.6461, -0.06369, 0.9949, 0.07873, -0.01008, 0.9999, 0.003284, -0.5807, 0.7217, 0.3767, -0.01008, 0.9999, 0.003284, -0.00274, 1.0, -0.004238, -0.06431, 0.9977, -0.0209, -0.01008, 0.9999, 0.003284, -0.06431, 0.9977, -0.0209, -0.7873, 0.6165, -6.348e-05, -0.5377, -0.7217, 0.4359, -0.5807, 0.7217, 0.3767, -0.2958, -0.9504, 0.09619, -0.2958, -0.9504, 0.09619, -0.5807, 0.7217, 0.3767, -0.01008, 0.9999, 0.003284, -0.5807, 0.7217, 0.3767, -0.5377, -0.7217, 0.4359, -0.06369, 0.9949, 0.07873, 0.06167, 0.9711, -0.2306, 0.08558, -0.9711, -0.2228, 0.0005147, -1.0, -0.009284, 0.06167, 0.9711, -0.2306, 0.0005147, -1.0, -0.009284, -0.03653, 0.7217, -0.6912, 0.06167, 0.9711, -0.2306, 0.01809, 0.9994, -0.02794, 0.08558, -0.9711, -0.2228, 0.01809, 0.9994, -0.02794, 0.01719, 0.9998, -0.00558, 0.6369, 0.6165, -0.4628, 0.04994, -0.9869, 0.1536, 0.2433, 0.6165, 0.7488, 0.03652, -0.7217, 0.6912, 0.2433, 0.6165, 0.7488, -0.0005824, 0.9999, 0.0104, 0.03652, -0.7217, 0.6912, 0.03652, -0.7217, 0.6912, -0.0005824, 0.9999, 0.0104, -0.008273, -0.9995, 0.03099, -0.0005824, 0.9999, 0.0104, -0.2482, 0.7218, 0.6461, -0.008273, -0.9995, 0.03099, 0.0881, -0.9887, 0.1213, 0.02588, 0.9995, 0.01883, 0.006267, 0.9999, 0.008538, 0.0881, -0.9887, 0.1213, 0.03661, -0.999, 0.02651, 0.02588, 0.9995, 0.01883, 0.006267, 0.9999, 0.008538, 0.2433, 0.6165, 0.7488, 0.0881, -0.9887, 0.1213, 0.0881, -0.9887, 0.1213, 0.2433, 0.6165, 0.7488, 0.04994, -0.9869, 0.1536, -0.00274, 1.0, -0.004238, -0.6369, 0.6165, -0.4628, -0.06431, 0.9977, -0.0209, -0.02083, 0.9977, -0.06435, -0.09605, -0.9504, -0.2958, -0.00274, 1.0, -0.004238, -0.00274, 1.0, -0.004238, -0.09605, -0.9504, -0.2958, -0.4359, -0.7217, -0.5377, 0.0005147, -1.0, -0.009284, -0.09605, -0.9504, -0.2958, -0.03653, 0.7217, -0.6912, -0.03653, 0.7217, -0.6912, -0.09605, -0.9504, -0.2958, -0.02083, 0.9977, -0.06435, -0.5377, -0.7217, 0.4359, -0.002917, -1.0, 0.004571, -0.06369, 0.9949, 0.07873, 0.01809, 0.9994, -0.02794, 0.6369, 0.6165, -0.4628, 0.4358, -0.7218, -0.5377, 0.6369, 0.6165, -0.4628, 0.006481, -1.0, -0.004727, 0.4358, -0.7218, -0.5377, 0.08558, -0.9711, -0.2228, 0.01809, 0.9994, -0.02794, 0.4358, -0.7218, -0.5377, 0.08558, -0.9711, -0.2228, 0.4358, -0.7218, -0.5377, 0.006481, -1.0, -0.004727, 0.006481, -1.0, -0.004727, 0.0005147, -1.0, -0.009284, 0.08558, -0.9711, -0.2228, 0.03934, 0.9992, -8.464e-06, 0.03436, -0.9993, 0.01114, 0.01963, -0.9998, 5.811e-06, 0.03934, 0.9992, -8.464e-06, 0.0164, 0.9999, 0.005332, 0.03436, -0.9993, 0.01114, -0.2482, 0.7218, 0.6461, -0.002917, -1.0, 0.004571, -0.008273, -0.9995, 0.03099, -0.2482, 0.7218, 0.6461, -0.06369, 0.9949, 0.07873, -0.002917, -1.0, 0.004571, 0.03436, -0.9993, 0.01114, 0.02588, 0.9995, 0.01883, 0.03661, -0.999, 0.02651, 0.03436, -0.9993, 0.01114, 0.0164, 0.9999, 0.005332, 0.02588, 0.9995, 0.01883, -0.0375, -0.9993, 6.229e-06, -0.7873, 0.6165, -6.348e-05, -0.7488, -0.6166, -0.2432, -0.7488, -0.6166, -0.2432, -0.7873, 0.6165, -6.348e-05, -0.06431, 0.9977, -0.0209, -0.0375, -0.9993, 6.229e-06, -0.2958, -0.9504, 0.09619, -0.7873, 0.6165, -6.348e-05, -0.7873, 0.6165, -6.348e-05, -0.2958, -0.9504, 0.09619, -0.01008, 0.9999, 0.003284, 0.0269, -0.8605, 0.5087, -0.02948, 0.8282, 0.5596, -0.2584, -0.01523, 0.9659, -0.02948, 0.8282, 0.5596, -0.3586, 0.01519, 0.9334, -0.2584, -0.01523, 0.9659, 0.6285, -0.0592, -0.7755, 0.02223, -0.9074, -0.4197, 0.3586, -0.01519, -0.9334, 0.6285, -0.0592, -0.7755, 0.8321, -0.127, -0.5399, 0.02223, -0.9074, -0.4197, 0.8321, -0.127, -0.5399, 0.9445, -0.2098, -0.2527, 0.02223, -0.9074, -0.4197, 0.9445, -0.2098, -0.2527, 0.9537, -0.2966, 0.05031, 0.02223, -0.9074, -0.4197, 0.9537, -0.2966, 0.05031, 0.8647, -0.3766, 0.3323, 0.02223, -0.9074, -0.4197, 0.8647, -0.3766, 0.3323, 0.6502, -0.5951, 0.4724, 0.02223, -0.9074, -0.4197, 0.6502, -0.5951, 0.4724, 0.5489, -0.4898, 0.6774, 0.02223, -0.9074, -0.4197, 0.5489, -0.4898, 0.6774, 0.3068, -0.5182, 0.7984, 0.02223, -0.9074, -0.4197, 0.3068, -0.5182, 0.7984, 0.0269, -0.8605, 0.5087, 0.02223, -0.9074, -0.4197, 0.0269, -0.8605, 0.5087, -0.3173, -0.8125, -0.489, 0.02223, -0.9074, -0.4197, 0.0269, -0.8605, 0.5087, -0.559, -0.809, 0.1816, -0.3173, -0.8125, -0.489, 0.0269, -0.8605, 0.5087, -0.5388, -0.1417, 0.8304, -0.559, -0.809, 0.1816, 0.0269, -0.8605, 0.5087, -0.2584, -0.01523, 0.9659, -0.5388, -0.1417, 0.8304, -0.5388, -0.1417, 0.8304, -0.8089, -0.01144, 0.5878, -0.559, -0.809, 0.1816, -0.559, -0.809, 0.1816, -0.9456, -0.1069, -0.3072, -0.3173, -0.8125, -0.489, -0.559, -0.809, 0.1816, -0.9985, -0.01522, 0.05281, -0.9456, -0.1069, -0.3072, -0.9456, -0.1069, -0.3072, -0.7768, -0.01516, -0.6295, -0.3173, -0.8125, -0.489, -0.3173, -0.8125, -0.489, -0.2585, -0.01517, -0.9659, 0.02223, -0.9074, -0.4197, 0.0269, -0.8605, 0.5087, 0.3068, -0.5182, 0.7984, 0.2585, 0.01519, 0.9659, 0.2585, 0.01519, 0.9659, -0.02948, 0.8282, 0.5596, 0.0269, -0.8605, 0.5087, 0.809, 0.01132, 0.5877, 0.8647, -0.3766, 0.3323, 0.81, 0.545, 0.2166, 0.809, 0.01132, 0.5877, 0.6502, -0.5951, 0.4724, 0.8647, -0.3766, 0.3323, 0.81, 0.545, 0.2166, 0.9537, -0.2966, 0.05031, 0.9969, 0.05919, -0.05263, 0.81, 0.545, 0.2166, 0.8647, -0.3766, 0.3323, 0.9537, -0.2966, 0.05031, -0.3551, 0.1417, -0.924, -0.6295, 0.01517, -0.7768, -0.8374, 0.0592, -0.5433, -0.3551, 0.1417, -0.924, -0.8374, 0.0592, -0.5433, -0.553, 0.8136, -0.1797, -0.3551, 0.1417, -0.924, -0.553, 0.8136, -0.1797, -0.05154, 0.2098, -0.9764, -0.05154, 0.2098, -0.9764, -0.553, 0.8136, -0.1797, 0.2468, 0.2965, -0.9226, 0.2468, 0.2965, -0.9226, -0.553, 0.8136, -0.1797, 0.5043, 0.3765, -0.7772, 0.5043, 0.3765, -0.7772, -0.553, 0.8136, -0.1797, 0.2937, 0.9258, -0.238, 0.2937, 0.9258, -0.238, -0.553, 0.8136, -0.1797, -0.8707, 0.4897, -0.04598, 0.2937, 0.9258, -0.238, -0.8707, 0.4897, -0.04598, -0.8656, 0.4142, 0.2813, 0.2937, 0.9258, -0.238, -0.8656, 0.4142, 0.2813, -0.4008, 0.8687, 0.2911, 0.2937, 0.9258, -0.238, -0.4008, 0.8687, 0.2911, -0.02948, 0.8282, 0.5596, 0.2937, 0.9258, -0.238, -0.02948, 0.8282, 0.5596, 0.81, 0.545, 0.2166, 0.2937, 0.9258, -0.238, 0.81, 0.545, 0.2166, 0.9969, 0.05919, -0.05263, 0.81, 0.545, 0.2166, -0.02948, 0.8282, 0.5596, 0.5388, 0.1417, 0.8304, 0.5388, 0.1417, 0.8304, -0.02948, 0.8282, 0.5596, 0.2585, 0.01519, 0.9659, -0.02948, 0.8282, 0.5596, -0.4008, 0.8687, 0.2911, -0.6285, 0.0592, 0.7755, -0.02948, 0.8282, 0.5596, -0.6285, 0.0592, 0.7755, -0.3586, 0.01519, 0.9334, 0.809, 0.01132, 0.5877, 0.81, 0.545, 0.2166, 0.5388, 0.1417, 0.8304, -0.6285, 0.0592, 0.7755, -0.4008, 0.8687, 0.2911, -0.8089, -0.01144, 0.5878, -0.6285, 0.0592, 0.7755, -0.8089, -0.01144, 0.5878, -0.5388, -0.1417, 0.8304, -0.8089, -0.01144, 0.5878, -0.4008, 0.8687, 0.2911, -0.8656, 0.4142, 0.2813, -0.8656, 0.4142, 0.2813, -0.8707, 0.4897, -0.04598, -0.9985, -0.01522, 0.05281, -0.8656, 0.4142, 0.2813, -0.9985, -0.01522, 0.05281, -0.559, -0.809, 0.1816, -0.9456, -0.1069, -0.3072, -0.9985, -0.01522, 0.05281, -0.8707, 0.4897, -0.04598, -0.6285, 0.0592, 0.7755, -0.5388, -0.1417, 0.8304, -0.3586, 0.01519, 0.9334, -0.5388, -0.1417, 0.8304, -0.2584, -0.01523, 0.9659, -0.3586, 0.01519, 0.9334, 0.5489, -0.4898, 0.6774, 0.5388, 0.1417, 0.8304, 0.3068, -0.5182, 0.7984, 0.5388, 0.1417, 0.8304, 0.2585, 0.01519, 0.9659, 0.3068, -0.5182, 0.7984, 0.5388, 0.1417, 0.8304, 0.5489, -0.4898, 0.6774, 0.809, 0.01132, 0.5877, 0.5489, -0.4898, 0.6774, 0.6502, -0.5951, 0.4724, 0.809, 0.01132, 0.5877, 0.02223, -0.9074, -0.4197, -0.05154, 0.2098, -0.9764, 0.2468, 0.2965, -0.9226, 0.02223, -0.9074, -0.4197, 0.2468, 0.2965, -0.9226, 0.3586, -0.01519, -0.9334, -0.3551, 0.1417, -0.924, -0.05154, 0.2098, -0.9764, -0.2585, -0.01517, -0.9659, -0.2585, -0.01517, -0.9659, -0.05154, 0.2098, -0.9764, 0.02223, -0.9074, -0.4197, -0.6295, 0.01517, -0.7768, -0.3551, 0.1417, -0.924, -0.3173, -0.8125, -0.489, -0.3173, -0.8125, -0.489, -0.3551, 0.1417, -0.924, -0.2585, -0.01517, -0.9659, -0.6295, 0.01517, -0.7768, -0.3173, -0.8125, -0.489, -0.7768, -0.01516, -0.6295, 0.2468, 0.2965, -0.9226, 0.5043, 0.3765, -0.7772, 0.3586, -0.01519, -0.9334, 0.3586, -0.01519, -0.9334, 0.5043, 0.3765, -0.7772, 0.6285, -0.0592, -0.7755, 0.6285, -0.0592, -0.7755, 0.2937, 0.9258, -0.238, 0.8321, -0.127, -0.5399, 0.6285, -0.0592, -0.7755, 0.5043, 0.3765, -0.7772, 0.2937, 0.9258, -0.238, 0.9333, 0.01523, -0.3587, 0.8321, -0.127, -0.5399, 0.2937, 0.9258, -0.238, 0.9333, 0.01523, -0.3587, 0.9445, -0.2098, -0.2527, 0.8321, -0.127, -0.5399, 0.9333, 0.01523, -0.3587, 0.9969, 0.05919, -0.05263, 0.9445, -0.2098, -0.2527, 0.9969, 0.05919, -0.05263, 0.9537, -0.2966, 0.05031, 0.9445, -0.2098, -0.2527, -0.8089, -0.01144, 0.5878, -0.8656, 0.4142, 0.2813, -0.559, -0.809, 0.1816, -0.7768, -0.01516, -0.6295, -0.9456, -0.1069, -0.3072, -0.8374, 0.0592, -0.5433, -0.8374, 0.0592, -0.5433, -0.9456, -0.1069, -0.3072, -0.553, 0.8136, -0.1797, -0.553, 0.8136, -0.1797, -0.9456, -0.1069, -0.3072, -0.8707, 0.4897, -0.04598, -0.8374, 0.0592, -0.5433, -0.6295, 0.01517, -0.7768, -0.7768, -0.01516, -0.6295, 0.9333, 0.01523, -0.3587, 0.2937, 0.9258, -0.238, 0.9969, 0.05919, -0.05263])] * 3)])
arm_spool_wire_qc_skeleton = bpy.data.armatures.new('spool_wire.qc_skeleton')  # bones are not reproduced

# ---- objects
ob_spool_wire_qc_skeleton = bpy.data.objects.new('spool_wire.qc_skeleton', arm_spool_wire_qc_skeleton)
ob_spool_wire_reference = bpy.data.objects.new('spool_wire_reference', me_spool_wire_reference)
ob_spool_wire_physics = bpy.data.objects.new('spool_wire_physics', me_spool_wire_physics)

# ---- transforms, parenting, visibility, modifiers, constraints
ob_spool_wire_qc_skeleton.location = (0.0, 0.0, 0.0)
ob_spool_wire_qc_skeleton.show_in_front = True
ob_spool_wire_qc_skeleton.lineart.crease_threshold = 0.0
ob_spool_wire_reference.parent = ob_spool_wire_qc_skeleton
ob_spool_wire_reference.location = (0.0, 0.0, 0.0)
ob_spool_wire_reference.lineart.crease_threshold = 0.0
_vg = ob_spool_wire_reference.vertex_groups.new(name='static_prop')
_vg.add([0, 1, 2, 3, 4, 5, 6, 7, 8, 9, 10, 11, 12, 13, 14, 15, 16, 17, 18, 19, 20, 21, 22, 23, 24, 25, 26, 27, 28, 29, 30, 31, 32, 33, 34, 35, 36, 37, 38, 39, 40, 41, 42, 43, 44, 45, 46, 47, 48, 49, 50, 51, 52, 53, 54, 55, 56, 57, 58, 59, 60, 61, 62, 63, 64, 65, 66, 67, 68, 69, 70, 71, 72, 73, 74, 75, 76, 77, 78, 79, 80, 81, 82, 83, 84, 85, 86, 87, 88, 89, 90, 91, 92, 93, 94, 95, 96, 97, 98, 99, 100, 101, 102, 103, 104, 105, 106, 107, 108, 109, 110, 111, 112, 113, 114, 115, 116, 117, 118, 119, 120, 121, 122, 123, 124, 125, 126, 127, 128, 129, 130, 131, 132, 133, 134, 135, 136, 137, 138, 139], 1.0, 'REPLACE')
_m = ob_spool_wire_reference.modifiers.new('Armature', 'ARMATURE')
_m.object = ob_spool_wire_qc_skeleton
ob_spool_wire_physics.parent = ob_spool_wire_qc_skeleton
ob_spool_wire_physics.location = (0.0, 0.0, 0.0)
ob_spool_wire_physics.display_type = 'SOLID'
ob_spool_wire_physics.show_wire = True
ob_spool_wire_physics.lineart.crease_threshold = 0.0
_vg = ob_spool_wire_physics.vertex_groups.new(name='static_prop')
_vg.add([0, 1, 2, 3, 4, 5, 6, 7, 8, 9, 10, 11, 12, 13, 14, 15, 16, 17, 18, 19, 20, 21, 22, 23, 24, 25, 26, 27, 28, 29, 30, 31, 32, 33, 34, 35, 36, 37, 38, 39, 40, 41, 42, 43, 44, 45, 46, 47, 48, 49, 50, 51, 52, 53, 54, 55, 56, 57, 58, 59, 60, 61, 62, 63, 64, 65, 66, 67, 68, 69, 70, 71, 72, 73, 74, 75, 76, 77, 78, 79, 80, 81, 82, 83, 84, 85, 86, 87, 88, 89, 90, 91, 92, 93, 94, 95, 96, 97, 98, 99, 100, 101, 102, 103, 104, 105, 106, 107, 108, 109, 110, 111, 112, 113, 114, 115, 116, 117, 118, 119], 1.0, 'REPLACE')
_m = ob_spool_wire_physics.modifiers.new('Armature', 'ARMATURE')
_m.object = ob_spool_wire_qc_skeleton

# ---- collection membership
scene.collection.objects.link(ob_spool_wire_qc_skeleton)
scene.collection.objects.link(ob_spool_wire_reference)
scene.collection.objects.link(ob_spool_wire_physics)
col_spool_wire.objects.link(ob_spool_wire_qc_skeleton)
col_spool_wire.objects.link(ob_spool_wire_reference)
col_spool_wire.objects.link(ob_spool_wire_physics)

# ---- scene / render settings (as saved in the file)
scene.frame_start = 1; scene.frame_end = 250; scene.frame_set(0)
scene.render.engine = 'BLENDER_EEVEE_NEXT'
scene.cycles.use_denoising = False
scene.cycles.samples = 128
scene.cycles.sampling_pattern = 'TABULATED_SOBOL'
scene.cycles.use_adaptive_sampling = False
scene.cycles.use_light_tree = False
scene.view_settings.view_transform = 'Filmic'
bpy.context.view_layer.update()

# ---- added for rendering (the .blend has no active camera and no usable light): camera, sun + grey world if the file has none
cam_auto = bpy.data.cameras.new('AutoCamera')
cam_auto.lens = 50.0
cam_auto.sensor_width = 36.0
cam_auto.clip_end = 1663.65
ob_auto_camera = bpy.data.objects.new('AutoCamera', cam_auto)
scene.collection.objects.link(ob_auto_camera)
ob_auto_camera.location = (94.7954, -113.754, 75.8363)
ob_auto_camera.rotation_euler = (1.09748, -7.21219e-08, 0.694738)
scene.camera = ob_auto_camera
light_auto_sun = bpy.data.lights.new('AutoSun', 'SUN')
light_auto_sun.energy = 3.0
light_auto_sun.angle = 0.0523599
ob_auto_sun = bpy.data.objects.new('AutoSun', light_auto_sun)
scene.collection.objects.link(ob_auto_sun)
ob_auto_sun.rotation_euler = (0.872665, 0.174533, 0.523599)
if scene.world is None:
    world_auto = bpy.data.worlds.new('AutoWorld')
    world_auto.color = (0.3, 0.3, 0.3)
    scene.world = world_auto
bpy.context.view_layer.update()
